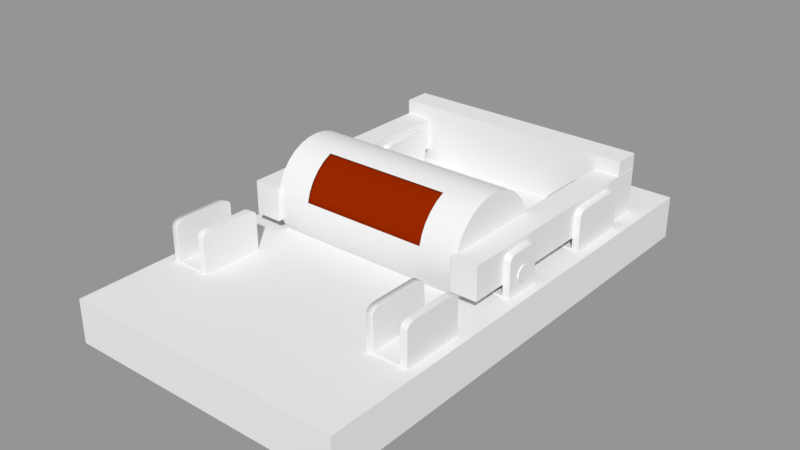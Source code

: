 # Source: Trip_Switch.blend  (saved by Blender 2.79.0; exported with 4.5.12 LTS)
import bpy
from mathutils import Matrix  # noqa: F401  (used for matrix-valued properties, if any)

bpy.ops.wm.read_factory_settings(use_empty=True)
scene = bpy.context.scene
scene.name = 'Scene'

# ---- collections
col_collection_1 = bpy.data.collections.new('Collection 1'); scene.collection.children.link(col_collection_1)

# ---- materials (node trees are filled in below, after node groups)
mat_material_001 = bpy.data.materials.new('Material.001')
mat_material_001.alpha_threshold = 0.0
mat_material_001.use_transparent_shadow = False
mat_material_001.diffuse_color = (0.2668, 0.0182, 0.0, 1.0)
mat_material_001.roughness = 0.5
mat_material_002 = bpy.data.materials.new('Material.002')
mat_material_002.alpha_threshold = 0.0
mat_material_002.use_transparent_shadow = False
mat_material_002.diffuse_color = (0.002997, 0.214, 0.0, 1.0)
mat_material_002.roughness = 0.5
mat_material = bpy.data.materials.new('Material')
mat_material.alpha_threshold = 0.0
mat_material.use_transparent_shadow = False
mat_material.roughness = 0.5
mat_material.line_color = (0.0, 0.0, 0.0, 1.0)

# ---- material node trees

# ---- meshes
me_switch = bpy.data.meshes.new('Switch')
me_switch.from_pydata([(-0.08163, -0.01794, -0.005682), (-0.08163, -0.01794, 0.005142), (-0.08163, 0.06226, -0.005682), (-0.08163, 0.06226, 0.005142), (-0.07297, -0.01794, -0.005682), (-0.07297, -0.01794, 0.005142), (-0.07297, 0.06226, -0.005682), (-0.07297, 0.06226, 0.005142), (-0.008684, -0.01794, -0.005682), (-0.008684, -0.01794, 0.005142), (-0.008684, 0.06226, -0.005682), (-0.008684, 0.06226, 0.005142), (-1.854e-05, -0.01794, -0.005682), (-1.854e-05, -0.01794, 0.005142), (-1.854e-05, 0.06226, -0.005682), (-1.854e-05, 0.06226, 0.005142), (-0.000112, 0.05386, -0.009705), (-0.000112, 0.05386, 0.009872), (-0.08175, 0.05386, -0.009705), (-0.08175, 0.05386, 0.009872), (-0.000112, 0.06253, -0.009705), (-0.000112, 0.06253, 0.009872), (-0.08175, 0.06253, -0.009705), (-0.08175, 0.06253, 0.009872)], [], [(0, 1, 3, 2), (2, 3, 7, 6), (6, 7, 5, 4), (4, 5, 1, 0), (2, 6, 4, 0), (7, 3, 1, 5), (8, 9, 11, 10), (10, 11, 15, 14), (14, 15, 13, 12), (12, 13, 9, 8), (10, 14, 12, 8), (15, 11, 9, 13), (16, 17, 19, 18), (18, 19, 23, 22), (22, 23, 21, 20), (20, 21, 17, 16), (18, 22, 20, 16), (23, 19, 17, 21)])
me_switch.use_remesh_preserve_volume = False
me_switch.use_remesh_preserve_attributes = False
me_switch.use_mirror_vertex_groups = False
me_switch.update()
me_switch_middle = bpy.data.meshes.new('Switch Middle')
me_switch_middle.from_pydata([(-0.03279, 0.01683, -6.244e-09), (0.03279, 0.01683, 6.244e-09), (-0.03279, 0.01651, -0.003284), (0.03279, 0.01651, -0.003284), (-0.03279, 0.01555, -0.006442), (0.03279, 0.01555, -0.006442), (-0.03279, 0.014, -0.009352), (0.03279, 0.014, -0.009352), (-0.03279, 0.0119, -0.0119), (0.03279, 0.0119, -0.0119), (-0.03279, 0.009352, -0.014), (0.03279, 0.009352, -0.014), (-0.03279, 0.006442, -0.01555), (0.03279, 0.006442, -0.01555), (-0.03279, 0.003284, -0.01651), (0.03279, 0.003284, -0.01651), (-0.03279, -3.038e-09, -0.01683), (0.03279, 5.579e-09, -0.01683), (-0.03279, -0.003284, -0.01651), (0.03279, -0.003284, -0.01651), (-0.03279, -0.006442, -0.01555), (0.03279, -0.006442, -0.01555), (-0.03279, -0.009352, -0.014), (0.03279, -0.009352, -0.014), (-0.03279, -0.0119, -0.0119), (0.03279, -0.0119, -0.0119), (-0.03279, -0.014, -0.009352), (0.03279, -0.014, -0.009352), (-0.03279, -0.01555, -0.006442), (0.03279, -0.01555, -0.006442), (-0.03279, -0.01651, -0.003284), (0.03279, -0.01651, -0.003284), (-0.03279, -0.01683, -7.59e-10), (0.03279, -0.01683, 1.173e-08), (-0.03279, -0.01651, 0.003284), (0.03279, -0.01651, 0.003284), (-0.03279, -0.01555, 0.006442), (0.03279, -0.01555, 0.006442), (-0.03279, -0.014, 0.009352), (0.03279, -0.014, 0.009352), (-0.03279, -0.0119, 0.0119), (0.03279, -0.0119, 0.0119), (-0.03279, -0.009352, 0.014), (0.03279, -0.009352, 0.014), (-0.03279, -0.006442, 0.01555), (0.03279, -0.006442, 0.01555), (-0.03279, -0.003284, 0.01651), (0.03279, -0.003284, 0.01651), (-0.03279, 1.195e-08, 0.01683), (0.03279, 2.056e-08, 0.01683), (-0.03279, 0.003284, 0.01651), (0.03279, 0.003284, 0.01651), (-0.03279, 0.006442, 0.01555), (0.03279, 0.006442, 0.01555), (-0.03279, 0.009352, 0.014), (0.03279, 0.009352, 0.014), (-0.03279, 0.0119, 0.0119), (0.03279, 0.0119, 0.0119), (-0.03279, 0.014, 0.009352), (0.03279, 0.014, 0.009352), (-0.03279, 0.01555, 0.006442), (0.03279, 0.01555, 0.006442), (-0.03279, 0.01651, 0.003284), (0.03279, 0.01651, 0.003284), (-0.021, 0.01683, -4e-09), (-0.021, 0.01651, -0.003284), (-0.021, 0.01555, -0.006442), (-0.021, 0.014, -0.009352), (-0.021, 0.0119, -0.0119), (-0.021, 0.009352, -0.014), (-0.021, 0.006442, -0.01555), (-0.021, 0.003284, -0.01651), (-0.021, -1.489e-09, -0.01683), (-0.021, -0.003284, -0.01651), (-0.021, -0.006442, -0.01555), (-0.021, -0.009352, -0.014), (-0.021, -0.0119, -0.0119), (-0.021, -0.014, -0.009352), (-0.021, -0.01555, -0.006442), (-0.021, -0.01651, -0.003284), (-0.021, -0.01683, 1.485e-09), (-0.021, -0.01651, 0.003284), (-0.021, -0.01555, 0.006442), (-0.021, -0.014, 0.009352), (-0.021, -0.0119, 0.0119), (-0.021, -0.009352, 0.014), (-0.021, -0.006442, 0.01555), (-0.021, -0.003284, 0.01651), (-0.021, 1.349e-08, 0.01683), (-0.021, 0.003284, 0.01651), (-0.021, 0.006442, 0.01555), (-0.021, 0.009352, 0.014), (-0.021, 0.0119, 0.0119), (-0.021, 0.014, 0.009352), (-0.021, 0.01555, 0.006442), (-0.021, 0.01651, 0.003284), (0.02055, 0.01683, 3.913e-09), (0.02055, 0.01651, -0.003284), (0.02055, 0.01555, -0.006442), (0.02055, 0.014, -0.009352), (0.02055, 0.0119, -0.0119), (0.02055, 0.009352, -0.014), (0.02055, 0.006442, -0.01555), (0.02055, 0.003284, -0.01651), (0.02055, 3.971e-09, -0.01683), (0.02055, -0.003284, -0.01651), (0.02055, -0.006442, -0.01555), (0.02055, -0.009352, -0.014), (0.02055, -0.0119, -0.0119), (0.02055, -0.014, -0.009352), (0.02055, -0.01555, -0.006442), (0.02055, -0.01651, -0.003284), (0.02055, -0.01683, 9.398e-09), (0.02055, -0.01651, 0.003284), (0.02055, -0.01555, 0.006442), (0.02055, -0.014, 0.009352), (0.02055, -0.0119, 0.0119), (0.02055, -0.009352, 0.014), (0.02055, -0.006442, 0.01555), (0.02055, -0.003284, 0.01651), (0.02055, 1.895e-08, 0.01683), (0.02055, 0.003284, 0.01651), (0.02055, 0.006442, 0.01555), (0.02055, 0.009352, 0.014), (0.02055, 0.0119, 0.0119), (0.02055, 0.014, 0.009352), (0.02055, 0.01555, 0.006442), (0.02055, 0.01651, 0.003284)], [], [(96, 1, 3, 97), (97, 3, 5, 98), (98, 5, 7, 99), (99, 7, 9, 100), (100, 9, 11, 101), (101, 11, 13, 102), (102, 13, 15, 103), (103, 15, 17, 104), (104, 17, 19, 105), (105, 19, 21, 106), (106, 21, 23, 107), (107, 23, 25, 108), (108, 25, 27, 109), (109, 27, 29, 110), (110, 29, 31, 111), (111, 31, 33, 112), (112, 33, 35, 113), (113, 35, 37, 114), (114, 37, 39, 115), (115, 39, 41, 116), (116, 41, 43, 117), (117, 43, 45, 118), (118, 45, 47, 119), (119, 47, 49, 120), (120, 49, 51, 121), (121, 51, 53, 122), (122, 53, 55, 123), (123, 55, 57, 124), (124, 57, 59, 125), (125, 59, 61, 126), (3, 1, 63, 61, 59, 57, 55, 53, 51, 49, 47, 45, 43, 41, 39, 37, 35, 33, 31, 29, 27, 25, 23, 21, 19, 17, 15, 13, 11, 9, 7, 5), (126, 61, 63, 127), (127, 63, 1, 96), (0, 2, 4, 6, 8, 10, 12, 14, 16, 18, 20, 22, 24, 26, 28, 30, 32, 34, 36, 38, 40, 42, 44, 46, 48, 50, 52, 54, 56, 58, 60, 62), (62, 95, 64, 0), (60, 94, 95, 62), (58, 93, 94, 60), (56, 92, 93, 58), (54, 91, 92, 56), (52, 90, 91, 54), (50, 89, 90, 52), (48, 88, 89, 50), (46, 87, 88, 48), (44, 86, 87, 46), (42, 85, 86, 44), (40, 84, 85, 42), (38, 83, 84, 40), (36, 82, 83, 38), (34, 81, 82, 36), (32, 80, 81, 34), (30, 79, 80, 32), (28, 78, 79, 30), (26, 77, 78, 28), (24, 76, 77, 26), (22, 75, 76, 24), (20, 74, 75, 22), (18, 73, 74, 20), (16, 72, 73, 18), (14, 71, 72, 16), (12, 70, 71, 14), (10, 69, 70, 12), (8, 68, 69, 10), (6, 67, 68, 8), (4, 66, 67, 6), (2, 65, 66, 4), (0, 64, 65, 2), (95, 127, 96, 64), (94, 126, 127, 95), (93, 125, 126, 94), (92, 124, 125, 93), (91, 123, 124, 92), (90, 122, 123, 91), (89, 121, 122, 90), (88, 120, 121, 89), (87, 119, 120, 88), (86, 118, 119, 87), (80, 112, 113, 81), (79, 111, 112, 80), (78, 110, 111, 79), (77, 109, 110, 78), (76, 108, 109, 77), (75, 107, 108, 76), (74, 106, 107, 75), (73, 105, 106, 74), (72, 104, 105, 73), (71, 103, 104, 72), (70, 102, 103, 71), (69, 101, 102, 70)])
me_switch_middle.polygons.foreach_set('use_smooth', [1, 1, 1, 1, 1, 1, 1, 1, 1, 1, 1, 1, 1, 1, 1, 1, 1, 1, 1, 1, 1, 1, 1, 1, 1, 1, 1, 1, 1, 1, 0, 1, 1, 0, 1, 1, 1, 1, 1, 1, 1, 1, 1, 1, 1, 1, 1, 1, 1, 1, 1, 1, 1, 1, 1, 1, 1, 1, 1, 1, 1, 1, 1, 1, 1, 1, 1, 1, 1, 1, 1, 1, 1, 1, 1, 1, 1, 1, 1, 1, 1, 1, 1, 1, 1, 1, 1, 1])
_k = set([(0, 2), (0, 62), (1, 3), (1, 63), (2, 4), (3, 5), (4, 6), (5, 7), (6, 8), (7, 9), (8, 10), (9, 11), (10, 12), (11, 13), (12, 14), (13, 15), (14, 16), (15, 17), (16, 18), (17, 19), (18, 20), (19, 21), (20, 22), (21, 23), (22, 24), (23, 25), (24, 26), (25, 27), (26, 28), (27, 29), (28, 30), (29, 31), (30, 32), (31, 33), (32, 34), (33, 35), (34, 36), (35, 37), (36, 38), (37, 39), (38, 40), (39, 41), (40, 42), (41, 43), (42, 44), (43, 45), (44, 46), (45, 47), (46, 48), (47, 49), (48, 50), (49, 51), (50, 52), (51, 53), (52, 54), (53, 55), (54, 56), (55, 57), (56, 58), (57, 59), (58, 60), (59, 61), (60, 62), (61, 63)])
me_switch_middle.attributes.new('sharp_edge', 'BOOLEAN', 'EDGE').data.foreach_set('value', [ (min(e.vertices), max(e.vertices)) in _k for e in me_switch_middle.edges])
me_switch_middle.use_remesh_preserve_volume = False
me_switch_middle.use_remesh_preserve_attributes = False
me_switch_middle.use_mirror_vertex_groups = False
me_switch_middle.update()
me_on_off = bpy.data.meshes.new('ON/OFF')
me_on_off.from_pydata([(-0.03255, 0.01624, 0.0424), (0.0322, 0.01624, 0.0424), (-0.03255, 0.01593, 0.03923), (0.0322, 0.01593, 0.03923), (-0.03255, 0.015, 0.03619), (0.0322, 0.015, 0.03619), (-0.03255, 0.0135, 0.03339), (0.0322, 0.0135, 0.03339), (-0.03255, 0.01149, 0.03093), (0.0322, 0.01149, 0.03093), (-0.03255, 0.009028, 0.02891), (0.0322, 0.009028, 0.02891), (-0.03255, 0.006224, 0.02741), (0.0322, 0.006224, 0.02741), (-0.03255, 0.003181, 0.02649), (0.0322, 0.003181, 0.02649), (-0.03255, 1.62e-05, 0.02618), (0.0322, 1.62e-05, 0.02618), (-0.03255, -0.003148, 0.02649), (0.0322, -0.003148, 0.02649), (-0.03255, -0.006191, 0.02741), (0.0322, -0.006191, 0.02741), (-0.03255, -0.008996, 0.02891), (0.0322, -0.008996, 0.02891), (-0.03255, -0.01145, 0.03093), (0.0322, -0.01145, 0.03093), (-0.03255, -0.01347, 0.03339), (0.0322, -0.01347, 0.03339), (-0.03255, -0.01497, 0.03619), (0.0322, -0.01497, 0.03619), (-0.03255, -0.01589, 0.03923), (0.0322, -0.01589, 0.03923), (-0.03255, -0.0162, 0.0424), (0.0322, -0.0162, 0.0424), (-0.03255, -0.01589, 0.04556), (0.0322, -0.01589, 0.04556), (-0.03255, -0.01497, 0.0486), (0.0322, -0.01497, 0.0486), (-0.03255, -0.01347, 0.05141), (0.0322, -0.01347, 0.05141), (-0.03255, -0.01145, 0.05387), (0.0322, -0.01145, 0.05387), (-0.03255, -0.008996, 0.05588), (0.0322, -0.008996, 0.05588), (-0.03255, -0.006191, 0.05738), (0.0322, -0.006191, 0.05738), (-0.03255, -0.003148, 0.05831), (0.0322, -0.003148, 0.05831), (-0.03255, 1.621e-05, 0.05862), (0.0322, 1.622e-05, 0.05862), (-0.03255, 0.003181, 0.05831), (0.0322, 0.003181, 0.05831), (-0.03255, 0.006224, 0.05738), (0.0322, 0.006224, 0.05738), (-0.03255, 0.009028, 0.05588), (0.0322, 0.009028, 0.05588), (-0.03255, 0.01149, 0.05387), (0.0322, 0.01149, 0.05387), (-0.03255, 0.0135, 0.05141), (0.0322, 0.0135, 0.05141), (-0.03255, 0.015, 0.0486), (0.0322, 0.015, 0.0486), (-0.03255, 0.01593, 0.04556), (0.0322, 0.01593, 0.04556), (-0.02091, 0.01624, 0.0424), (-0.02091, 0.01593, 0.03923), (-0.02091, 0.015, 0.03619), (-0.02091, 0.0135, 0.03339), (-0.02091, 0.01149, 0.03093), (-0.02091, 0.009028, 0.02891), (-0.02091, 0.006224, 0.02741), (-0.02091, 0.003181, 0.02649), (-0.02091, 1.62e-05, 0.02618), (-0.02091, -0.003148, 0.02649), (-0.02091, -0.006191, 0.02741), (-0.02091, -0.008996, 0.02891), (-0.02091, -0.01145, 0.03093), (-0.02091, -0.01347, 0.03339), (-0.02091, -0.01497, 0.03619), (-0.02091, -0.01589, 0.03923), (-0.02091, -0.0162, 0.0424), (-0.02091, -0.01589, 0.04556), (-0.02091, -0.01497, 0.0486), (-0.02091, -0.01347, 0.05141), (-0.02091, -0.01145, 0.05387), (-0.02091, -0.008996, 0.05588), (-0.02091, -0.006191, 0.05738), (-0.02091, -0.003148, 0.05831), (-0.02091, 1.621e-05, 0.05862), (-0.02091, 0.003181, 0.05831), (-0.02091, 0.006224, 0.05738), (-0.02091, 0.009028, 0.05588), (-0.02091, 0.01149, 0.05387), (-0.02091, 0.0135, 0.05141), (-0.02091, 0.015, 0.0486), (-0.02091, 0.01593, 0.04556), (0.02011, 0.01624, 0.0424), (0.02011, 0.01593, 0.03923), (0.02011, 0.015, 0.03619), (0.02011, 0.0135, 0.03339), (0.02011, 0.01149, 0.03093), (0.02011, 0.009028, 0.02891), (0.02011, 0.006224, 0.02741), (0.02011, 0.003181, 0.02649), (0.02011, 1.62e-05, 0.02618), (0.02011, -0.003148, 0.02649), (0.02011, -0.006191, 0.02741), (0.02011, -0.008996, 0.02891), (0.02011, -0.01145, 0.03093), (0.02011, -0.01347, 0.03339), (0.02011, -0.01497, 0.03619), (0.02011, -0.01589, 0.03923), (0.02011, -0.0162, 0.0424), (0.02011, -0.01589, 0.04556), (0.02011, -0.01497, 0.0486), (0.02011, -0.01347, 0.05141), (0.02011, -0.01145, 0.05387), (0.02011, -0.008996, 0.05588), (0.02011, -0.006191, 0.05738), (0.02011, -0.003148, 0.05831), (0.02011, 1.622e-05, 0.05862), (0.02011, 0.003181, 0.05831), (0.02011, 0.006224, 0.05738), (0.02011, 0.009028, 0.05588), (0.02011, 0.01149, 0.05387), (0.02011, 0.0135, 0.05141), (0.02011, 0.015, 0.0486), (0.02011, 0.01593, 0.04556)], [], [(96, 1, 3, 97), (97, 3, 5, 98), (98, 5, 7, 99), (99, 7, 9, 100), (100, 9, 11, 101), (101, 11, 13, 102), (102, 13, 15, 103), (103, 15, 17, 104), (104, 17, 19, 105), (105, 19, 21, 106), (106, 21, 23, 107), (107, 23, 25, 108), (108, 25, 27, 109), (109, 27, 29, 110), (110, 29, 31, 111), (111, 31, 33, 112), (112, 33, 35, 113), (113, 35, 37, 114), (114, 37, 39, 115), (115, 39, 41, 116), (116, 41, 43, 117), (117, 43, 45, 118), (118, 45, 47, 119), (119, 47, 49, 120), (120, 49, 51, 121), (121, 51, 53, 122), (122, 53, 55, 123), (123, 55, 57, 124), (124, 57, 59, 125), (125, 59, 61, 126), (3, 1, 63, 61, 59, 57, 55, 53, 51, 49, 47, 45, 43, 41, 39, 37, 35, 33, 31, 29, 27, 25, 23, 21, 19, 17, 15, 13, 11, 9, 7, 5), (126, 61, 63, 127), (127, 63, 1, 96), (0, 2, 4, 6, 8, 10, 12, 14, 16, 18, 20, 22, 24, 26, 28, 30, 32, 34, 36, 38, 40, 42, 44, 46, 48, 50, 52, 54, 56, 58, 60, 62), (62, 95, 64, 0), (60, 94, 95, 62), (58, 93, 94, 60), (56, 92, 93, 58), (54, 91, 92, 56), (52, 90, 91, 54), (50, 89, 90, 52), (48, 88, 89, 50), (46, 87, 88, 48), (44, 86, 87, 46), (42, 85, 86, 44), (40, 84, 85, 42), (38, 83, 84, 40), (36, 82, 83, 38), (34, 81, 82, 36), (32, 80, 81, 34), (30, 79, 80, 32), (28, 78, 79, 30), (26, 77, 78, 28), (24, 76, 77, 26), (22, 75, 76, 24), (20, 74, 75, 22), (18, 73, 74, 20), (16, 72, 73, 18), (14, 71, 72, 16), (12, 70, 71, 14), (10, 69, 70, 12), (8, 68, 69, 10), (6, 67, 68, 8), (4, 66, 67, 6), (2, 65, 66, 4), (0, 64, 65, 2), (95, 127, 96, 64), (94, 126, 127, 95), (93, 125, 126, 94), (92, 124, 125, 93), (91, 123, 124, 92), (90, 122, 123, 91), (89, 121, 122, 90), (88, 120, 121, 89), (87, 119, 120, 88), (86, 118, 119, 87), (85, 117, 118, 86), (84, 116, 117, 85), (83, 115, 116, 84), (82, 114, 115, 83), (81, 113, 114, 82), (80, 112, 113, 81), (79, 111, 112, 80), (78, 110, 111, 79), (77, 109, 110, 78), (76, 108, 109, 77), (75, 107, 108, 76), (74, 106, 107, 75), (73, 105, 106, 74), (72, 104, 105, 73), (71, 103, 104, 72), (70, 102, 103, 71), (69, 101, 102, 70), (68, 100, 101, 69), (67, 99, 100, 68), (66, 98, 99, 67), (65, 97, 98, 66), (64, 96, 97, 65)])
me_on_off.polygons.foreach_set('use_smooth', [True] * 98)
me_on_off.polygons.foreach_set('material_index', [1, 1, 1, 1, 1, 1, 1, 0, 0, 0, 0, 0, 0, 0, 0, 0, 0, 0, 0, 0, 0, 0, 0, 0, 0, 1, 1, 1, 1, 1, 0, 1, 1, 0, 1, 1, 1, 1, 1, 1, 1, 0, 0, 0, 0, 0, 0, 0, 0, 0, 0, 0, 0, 0, 0, 0, 0, 0, 0, 1, 1, 1, 1, 1, 1, 1, 1, 1, 1, 1, 1, 1, 1, 0, 0, 0, 0, 0, 0, 0, 0, 0, 0, 0, 0, 0, 0, 0, 0, 0, 0, 1, 1, 1, 1, 1, 1, 1])
me_on_off.materials.append(mat_material_001)
me_on_off.materials.append(mat_material_002)
me_on_off.use_remesh_preserve_volume = False
me_on_off.use_remesh_preserve_attributes = False
me_on_off.use_mirror_vertex_groups = False
me_on_off.update()
me_box = bpy.data.meshes.new('Box')
me_box.from_pydata([(0.04627, 0.07959, -0.000452), (-0.04627, -0.07959, -0.000452), (0.04627, 0.07959, -0.01457), (0.04627, -0.07959, -0.01457), (-0.04627, -0.07959, -0.01457), (-0.04627, 0.07959, -0.01457), (0.04627, -0.07959, -0.000452), (-0.04627, 0.07959, -0.000452)], [], [(2, 3, 4, 5), (0, 7, 1, 6), (2, 0, 6, 3), (4, 1, 7, 5), (3, 6, 1, 4), (0, 2, 5, 7)])
me_box.materials.append(mat_material)
me_box.use_remesh_preserve_volume = False
me_box.use_remesh_preserve_attributes = False
me_box.use_mirror_vertex_groups = False
me_box.update()
me_pivot = bpy.data.meshes.new('PIVOT')
me_pivot.from_pydata([(0.04073, -0.00603, -0.006549), (0.04295, -0.00603, -0.006549), (0.04295, 0.00603, -0.006549), (0.04073, -0.00603, 0.004585), (0.04073, -0.004221, 0.006549), (0.04073, -0.005942, 0.005192), (0.04073, -0.005685, 0.005739), (0.04073, -0.005285, 0.006174), (0.04073, -0.00478, 0.006453), (0.04073, 0.004221, 0.006549), (0.04073, 0.00603, 0.004585), (0.04073, 0.00478, 0.006453), (0.04073, 0.005285, 0.006174), (0.04073, 0.005685, 0.005739), (0.04073, 0.005942, 0.005192), (0.04295, -0.004221, 0.006549), (0.04295, -0.00478, 0.006453), (0.04295, -0.005285, 0.006174), (0.04295, -0.005685, 0.005739), (0.04295, -0.005942, 0.005192), (0.04295, 0.004221, 0.006549), (0.04295, 0.005942, 0.005192), (0.04295, 0.005685, 0.005739), (0.04295, 0.005285, 0.006174), (0.04295, 0.00478, 0.006453), (0.03704, 0.0009471, -0.005993), (0.04073, 0.00603, -0.005993), (0.03206, -0.00603, -0.006549), (0.03206, 0.00603, -0.006549), (0.03733, 0.0008524, -0.006122), (0.03704, 0.0009471, -0.006122), (0.03672, 0.001005, -0.005993), (0.04073, 0.00603, -0.006549), (0.03672, 0.001005, -0.006122), (0.03206, 0.00603, -0.005993), (0.03206, -0.00603, -0.005993), (0.03639, 0.001025, -0.005993), (0.04073, -0.00603, -0.005993), (0.03639, 0.001025, -0.006122), (0.03575, 0.0009471, -0.006122), (0.03545, 0.0008524, -0.006122), (0.0347, 5.602e-12, -0.005993), (0.03419, -0.001997, -0.005993), (0.03575, -0.0009471, -0.005993), (0.03499, -0.0005695, -0.005993), (0.03606, 0.001005, -0.005993), (0.03575, 0.0009471, -0.005993), (0.03419, 0.002002, -0.005993), (0.03473, 0.0002, -0.005993), (0.03499, 0.0005695, -0.005993), (0.0352, 0.0007249, -0.005993), (0.03545, 0.0008524, -0.005993), (0.0386, 0.001997, -0.005993), (0.03733, 0.0008524, -0.005993), (0.0378, 0.0005695, -0.005993), (0.03805, 0.0002, -0.005993), (0.03808, 5.602e-12, -0.005993), (0.0386, -0.002002, -0.005993), (0.03805, -0.0002, -0.005993), (0.03759, -0.0007249, -0.005993), (0.03733, -0.0008524, -0.005993), (0.03704, -0.0009471, -0.005993), (0.03672, -0.001005, -0.005993), (0.03545, -0.0008524, -0.005993), (0.03483, 0.0003923, -0.006122), (0.03606, 0.001005, -0.006122), (0.0347, 5.602e-12, -0.006122), (0.03483, 0.0003923, -0.005993), (0.03639, -0.001025, -0.006122), (0.03473, -0.0002, -0.005993), (0.03483, -0.0003923, -0.005993), (0.0378, -0.0005695, -0.005993), (0.03796, -0.0003923, -0.005993), (0.03606, -0.001005, -0.005993), (0.03796, 0.0003923, -0.005993), (0.03759, 0.0007249, -0.005993), (0.0352, -0.0007249, -0.005993), (0.03639, -0.001025, -0.005993), (0.0378, 0.0005695, -0.006122), (0.03808, 5.602e-12, -0.006122), (0.0352, 0.0007249, -0.006122), (0.03796, -0.0003923, -0.006122), (0.03704, -0.0009471, -0.006122), (0.03545, -0.0008524, -0.006122), (0.03499, 0.0005695, -0.006122), (0.03575, -0.0009471, -0.006122), (0.03672, -0.001005, -0.006122), (0.03473, 0.0002, -0.006122), (0.03473, -0.0002, -0.006122), (0.03483, -0.0003923, -0.006122), (0.03733, -0.0008524, -0.006122), (0.03759, -0.0007249, -0.006122), (0.0378, -0.0005695, -0.006122), (0.03805, -0.0002, -0.006122), (0.03606, -0.001005, -0.006122), (0.03805, 0.0002, -0.006122), (0.03796, 0.0003923, -0.006122), (0.03759, 0.0007249, -0.006122), (0.03499, -0.0005695, -0.006122), (0.0352, -0.0007249, -0.006122), (-0.03206, -0.00603, -0.006549), (-0.03575, 0.0009471, -0.005993), (-0.03206, 0.00603, -0.005993), (-0.04295, -0.00603, -0.006549), (-0.04295, 0.00603, -0.006549), (-0.04073, -0.00603, -0.006549), (-0.04073, 0.00603, -0.006549), (-0.04295, -0.004221, 0.006549), (-0.04295, -0.005942, 0.005192), (-0.04295, -0.005685, 0.005739), (-0.04295, -0.005285, 0.006174), (-0.04295, -0.00478, 0.006453), (-0.04295, 0.004221, 0.006549), (-0.04295, 0.00478, 0.006453), (-0.04295, 0.005285, 0.006174), (-0.04295, 0.005685, 0.005739), (-0.04295, 0.005942, 0.005192), (-0.04073, -0.004221, 0.006549), (-0.04073, -0.00603, 0.004585), (-0.04073, -0.00478, 0.006453), (-0.04073, -0.005285, 0.006174), (-0.04073, -0.005685, 0.005739), (-0.04073, -0.005942, 0.005192), (-0.04073, 0.00603, 0.004585), (-0.04073, 0.004221, 0.006549), (-0.04073, 0.005942, 0.005192), (-0.04073, 0.005685, 0.005739), (-0.04073, 0.005285, 0.006174), (-0.04073, 0.00478, 0.006453), (-0.03545, 0.0008524, -0.006122), (-0.03575, 0.0009471, -0.006122), (-0.03606, 0.001005, -0.005993), (-0.03206, 0.00603, -0.006549), (-0.03606, 0.001005, -0.006122), (-0.04073, 0.00603, -0.005993), (-0.04073, -0.00603, -0.005993), (-0.03639, 0.001025, -0.005993), (-0.03206, -0.00603, -0.005993), (-0.03639, 0.001025, -0.006122), (-0.03704, 0.0009471, -0.006122), (-0.03733, 0.0008524, -0.006122), (-0.03808, 5.602e-12, -0.005993), (-0.0386, -0.001997, -0.005993), (-0.03704, -0.0009471, -0.005993), (-0.0378, -0.0005695, -0.005993), (-0.03672, 0.001005, -0.005993), (-0.03704, 0.0009471, -0.005993), (-0.0386, 0.002002, -0.005993), (-0.03805, 0.0002, -0.005993), (-0.0378, 0.0005695, -0.005993), (-0.03759, 0.0007249, -0.005993), (-0.03733, 0.0008524, -0.005993), (-0.03419, 0.001997, -0.005993), (-0.03545, 0.0008524, -0.005993), (-0.03499, 0.0005695, -0.005993), (-0.03473, 0.0002, -0.005993), (-0.0347, 5.602e-12, -0.005993), (-0.03419, -0.002002, -0.005993), (-0.03473, -0.0002, -0.005993), (-0.0352, -0.0007249, -0.005993), (-0.03545, -0.0008524, -0.005993), (-0.03575, -0.0009471, -0.005993), (-0.03606, -0.001005, -0.005993), (-0.03733, -0.0008524, -0.005993), (-0.03796, 0.0003923, -0.006122), (-0.03672, 0.001005, -0.006122), (-0.03808, 5.602e-12, -0.006122), (-0.03796, 0.0003923, -0.005993), (-0.03639, -0.001025, -0.006122), (-0.03805, -0.0002, -0.005993), (-0.03796, -0.0003923, -0.005993), (-0.03499, -0.0005695, -0.005993), (-0.03483, -0.0003923, -0.005993), (-0.03672, -0.001005, -0.005993), (-0.03483, 0.0003923, -0.005993), (-0.0352, 0.0007249, -0.005993), (-0.03759, -0.0007249, -0.005993), (-0.03639, -0.001025, -0.005993), (-0.03499, 0.0005695, -0.006122), (-0.0347, 5.602e-12, -0.006122), (-0.03759, 0.0007249, -0.006122), (-0.03483, -0.0003923, -0.006122), (-0.03575, -0.0009471, -0.006122), (-0.03733, -0.0008524, -0.006122), (-0.0378, 0.0005695, -0.006122), (-0.03704, -0.0009471, -0.006122), (-0.03606, -0.001005, -0.006122), (-0.03805, 0.0002, -0.006122), (-0.03805, -0.0002, -0.006122), (-0.03796, -0.0003923, -0.006122), (-0.03545, -0.0008524, -0.006122), (-0.0352, -0.0007249, -0.006122), (-0.03499, -0.0005695, -0.006122), (-0.03473, -0.0002, -0.006122), (-0.03672, -0.001005, -0.006122), (-0.03473, 0.0002, -0.006122), (-0.03483, 0.0003923, -0.006122), (-0.0352, 0.0007249, -0.006122), (-0.0378, -0.0005695, -0.006122), (-0.03759, -0.0007249, -0.006122), (0.04295, -0.00603, -0.005993), (0.04295, -0.00603, 0.004585), (0.04295, 0.00603, 0.004585), (0.04295, 0.00603, -0.005993), (-0.04295, 0.00603, 0.004585), (-0.04295, -0.00603, 0.004585), (-0.04295, -0.00603, -0.005993), (-0.04295, 0.00603, -0.005993), (0.04295, -0.002457, -0.000704), (0.04295, -2.328e-10, 0.001784), (0.04295, -0.004416, 0.003319), (0.04295, -0.00241, -0.0002186), (0.04295, -0.00227, 0.0002481), (0.04295, -0.002043, 0.0006783), (0.04295, -0.001738, 0.001055), (0.04295, -0.001365, 0.001365), (0.04295, -0.0009403, 0.001595), (0.04295, -0.0004794, 0.001736), (0.04295, 0.0, 0.001784), (0.04295, 0.002457, -0.0007041), (0.04295, 0.004391, 0.0033), (0.04295, 0.0004794, 0.001736), (0.04295, 0.0009403, 0.001595), (0.04295, 0.001365, 0.001365), (0.04295, 0.001738, 0.001055), (0.04295, 0.002043, 0.0006783), (0.04295, 0.00227, 0.0002481), (0.04295, 0.00241, -0.0002186), (0.04295, 0.0, -0.003192), (0.04295, -0.002457, -0.000704), (0.04295, -0.004391, -0.004708), (0.04295, -0.0004794, -0.003144), (0.04295, -0.0009403, -0.003003), (0.04295, -0.001365, -0.002773), (0.04295, -0.001738, -0.002463), (0.04295, -0.002043, -0.002086), (0.04295, -0.00227, -0.001656), (0.04295, -0.00241, -0.001189), (0.04295, 0.002457, -0.0007041), (0.04295, 0.0, -0.003192), (0.04295, 0.004416, -0.004727), (0.04295, 0.00241, -0.001189), (0.04295, 0.00227, -0.001656), (0.04295, 0.002043, -0.002086), (0.04295, 0.001738, -0.002463), (0.04295, 0.001365, -0.002773), (0.04295, 0.0009403, -0.003003), (0.04295, 0.0004794, -0.003144), (-0.04295, 0.0, 0.001784), (-0.04295, -0.002457, -0.0007041), (-0.04295, -0.004391, 0.0033), (-0.04295, -0.0004794, 0.001736), (-0.04295, -0.0009403, 0.001595), (-0.04295, -0.001365, 0.001365), (-0.04295, -0.001738, 0.001055), (-0.04295, -0.002043, 0.0006783), (-0.04295, -0.00227, 0.0002481), (-0.04295, -0.00241, -0.0002186), (-0.04295, 0.002457, -0.0007041), (-0.04295, 0.0, 0.001784), (-0.04295, 0.004416, 0.003319), (-0.04295, 0.00241, -0.0002186), (-0.04295, 0.00227, 0.0002481), (-0.04295, 0.002043, 0.0006783), (-0.04295, 0.001738, 0.001055), (-0.04295, 0.001365, 0.001365), (-0.04295, 0.0009403, 0.001595), (-0.04295, 0.0004794, 0.001736), (-0.04295, -0.002457, -0.000704), (-0.04295, 0.0, -0.003192), (-0.04295, -0.004416, -0.004727), (-0.04295, -0.00241, -0.001189), (-0.04295, -0.00227, -0.001656), (-0.04295, -0.002043, -0.002086), (-0.04295, -0.001738, -0.002463), (-0.04295, -0.001365, -0.002773), (-0.04295, -0.0009403, -0.003003), (-0.04295, -0.0004794, -0.003144), (-0.04295, 0.0, -0.003192), (-0.04295, 0.002457, -0.0007041), (-0.04295, 0.004391, -0.004708), (-0.04295, 0.0004794, -0.003144), (-0.04295, 0.0009403, -0.003003), (-0.04295, 0.001365, -0.002773), (-0.04295, 0.001738, -0.002463), (-0.04295, 0.002043, -0.002086), (-0.04295, 0.00227, -0.001656), (-0.04295, 0.00241, -0.001189), (0.04335, -0.002457, -0.000704), (0.04335, 0.0, -0.003192), (0.04335, -0.00241, -0.001189), (0.04335, -0.00227, -0.001656), (0.04335, -0.002043, -0.002086), (0.04335, -0.001738, -0.002463), (0.04335, -0.001365, -0.002773), (0.04335, -0.0009403, -0.003003), (0.04335, -0.0004794, -0.003144), (0.04335, -2.328e-10, 0.001784), (0.04335, -0.002457, -0.000704), (0.04335, -0.0004794, 0.001736), (0.04335, -0.0009403, 0.001595), (0.04335, -0.001365, 0.001365), (0.04335, -0.001738, 0.001055), (0.04335, -0.002043, 0.0006783), (0.04335, -0.00227, 0.0002481), (0.04335, -0.00241, -0.0002186), (0.04335, 0.002457, -0.0007041), (0.04335, 0.0, 0.001784), (0.04335, 0.00241, -0.0002186), (0.04335, 0.00227, 0.0002481), (0.04335, 0.002043, 0.0006783), (0.04335, 0.001738, 0.001055), (0.04335, 0.001365, 0.001365), (0.04335, 0.0009403, 0.001595), (0.04335, 0.0004794, 0.001736), (0.04335, 0.0, -0.003192), (0.04335, 0.002457, -0.0007041), (0.04335, 0.0004794, -0.003144), (0.04335, 0.0009403, -0.003003), (0.04335, 0.001365, -0.002773), (0.04335, 0.001738, -0.002463), (0.04335, 0.002043, -0.002086), (0.04335, 0.00227, -0.001656), (0.04335, 0.00241, -0.001189), (-0.04352, 0.0, 0.001784), (-0.04352, 0.002457, -0.0007041), (-0.04352, 0.0004794, 0.001736), (-0.04352, 0.0009403, 0.001595), (-0.04352, 0.001365, 0.001365), (-0.04352, 0.001738, 0.001055), (-0.04352, 0.002043, 0.0006783), (-0.04352, 0.00227, 0.0002481), (-0.04352, 0.00241, -0.0002186), (-0.04352, -0.002457, -0.0007041), (-0.04352, 0.0, 0.001784), (-0.04352, -0.00241, -0.0002186), (-0.04352, -0.00227, 0.0002481), (-0.04352, -0.002043, 0.0006783), (-0.04352, -0.001738, 0.001055), (-0.04352, -0.001365, 0.001365), (-0.04352, -0.0009403, 0.001595), (-0.04352, -0.0004794, 0.001736), (-0.04352, 0.0, -0.003192), (-0.04352, -0.002457, -0.0007041), (-0.04352, -0.0004794, -0.003144), (-0.04352, -0.0009403, -0.003003), (-0.04352, -0.001365, -0.002773), (-0.04352, -0.001738, -0.002463), (-0.04352, -0.002043, -0.002086), (-0.04352, -0.00227, -0.001656), (-0.04352, -0.00241, -0.001189), (-0.04352, 0.002457, -0.000704), (-0.04352, 0.0, -0.003192), (-0.04352, 0.00241, -0.001189), (-0.04352, 0.00227, -0.001656), (-0.04352, 0.002043, -0.002086), (-0.04352, 0.001738, -0.002463), (-0.04352, 0.001365, -0.002773), (-0.04352, 0.0009403, -0.003003), (-0.04352, 0.0004794, -0.003144)], [], [(20, 9, 4, 15), (250, 249, 268, 270, 206, 205), (37, 3, 10, 26), (32, 2, 1, 0), (26, 10, 202, 203), (9, 20, 24, 11), (11, 24, 23, 12), (12, 23, 22, 13), (13, 22, 21, 14), (14, 21, 202, 10), (15, 4, 8, 16), (16, 8, 7, 17), (17, 7, 6, 18), (18, 6, 5, 19), (19, 5, 3, 201), (200, 201, 3, 37), (1, 200, 37, 0), (201, 202, 21, 22, 23, 24, 20, 15, 16, 17, 18, 19), (10, 3, 5, 6, 7, 8, 4, 9, 11, 12, 13, 14), (32, 26, 203, 2), (0, 32, 26, 37), (2, 203, 200, 1), (28, 34, 26, 32), (91, 92, 81, 93, 79, 95, 96, 78, 97, 29, 30, 33, 38, 65, 39, 40, 80, 84, 64, 87, 66, 88, 89, 98, 99, 83, 85, 94, 68, 86, 82, 90), (35, 27, 0, 37), (41, 69, 88, 66), (56, 55, 95, 79), (57, 77, 42, 35, 37), (52, 56, 57, 37, 26), (47, 36, 52, 26, 34), (77, 73, 42), (73, 43, 42), (43, 63, 42), (63, 76, 42), (76, 44, 42), (44, 70, 42), (70, 69, 42), (69, 41, 42), (41, 48, 47), (48, 67, 47), (67, 49, 47), (49, 50, 47), (50, 51, 47), (51, 46, 47), (46, 45, 47), (45, 36, 47), (36, 31, 52), (31, 25, 52), (25, 53, 52), (53, 75, 52), (75, 54, 52), (54, 74, 52), (74, 55, 52), (55, 56, 52), (56, 58, 57), (58, 72, 57), (72, 71, 57), (71, 59, 57), (59, 60, 57), (60, 61, 57), (61, 62, 57), (62, 77, 57), (55, 74, 96, 95), (61, 82, 86, 62), (70, 44, 98, 89), (60, 90, 82, 61), (58, 56, 79, 93), (42, 41, 47, 34, 35), (43, 73, 94, 85), (77, 62, 86, 68), (74, 54, 78, 96), (73, 77, 68, 94), (36, 38, 33, 31), (54, 75, 97, 78), (31, 33, 30, 25), (25, 30, 29, 53), (75, 53, 29, 97), (59, 71, 92, 91), (71, 72, 81, 92), (45, 46, 39, 65), (48, 41, 66, 87), (46, 51, 40, 39), (45, 65, 38, 36), (48, 87, 64, 67), (67, 64, 84, 49), (49, 84, 80, 50), (50, 80, 40, 51), (60, 59, 91, 90), (44, 76, 99, 98), (76, 63, 83, 99), (63, 43, 85, 83), (58, 93, 81, 72), (69, 70, 89, 88), (0, 27, 28, 32), (100, 132, 102, 137), (124, 112, 107, 117), (134, 123, 118, 135), (278, 269, 342, 352), (104, 106, 105, 103), (207, 204, 123, 134), (112, 124, 128, 113), (113, 128, 127, 114), (114, 127, 126, 115), (115, 126, 125, 116), (116, 125, 123, 204), (117, 107, 111, 119), (119, 111, 110, 120), (120, 110, 109, 121), (121, 109, 108, 122), (122, 108, 205, 118), (135, 118, 205, 206), (105, 135, 206, 103), (118, 123, 125, 126, 127, 128, 124, 117, 119, 120, 121, 122), (204, 205, 108, 109, 110, 111, 107, 112, 113, 114, 115, 116), (104, 207, 134, 106), (103, 206, 207, 104), (106, 134, 102, 132), (191, 192, 181, 193, 179, 195, 196, 178, 197, 129, 130, 133, 138, 165, 139, 140, 180, 184, 164, 187, 166, 188, 189, 198, 199, 183, 185, 194, 168, 186, 182, 190), (135, 105, 100, 137), (141, 169, 188, 166), (156, 155, 195, 179), (157, 177, 142, 135, 137), (152, 156, 157, 137, 102), (147, 136, 152, 102, 134), (177, 173, 142), (173, 143, 142), (143, 163, 142), (163, 176, 142), (176, 144, 142), (144, 170, 142), (170, 169, 142), (169, 141, 142), (141, 148, 147), (148, 167, 147), (167, 149, 147), (149, 150, 147), (150, 151, 147), (151, 146, 147), (146, 145, 147), (145, 136, 147), (136, 131, 152), (131, 101, 152), (101, 153, 152), (153, 175, 152), (175, 154, 152), (154, 174, 152), (174, 155, 152), (155, 156, 152), (156, 158, 157), (158, 172, 157), (172, 171, 157), (171, 159, 157), (159, 160, 157), (160, 161, 157), (161, 162, 157), (162, 177, 157), (155, 174, 196, 195), (161, 182, 186, 162), (170, 144, 198, 189), (160, 190, 182, 161), (158, 156, 179, 193), (142, 141, 147, 134, 135), (143, 173, 194, 185), (177, 162, 186, 168), (174, 154, 178, 196), (173, 177, 168, 194), (136, 138, 133, 131), (154, 175, 197, 178), (131, 133, 130, 101), (101, 130, 129, 153), (175, 153, 129, 197), (159, 171, 192, 191), (171, 172, 181, 192), (145, 146, 139, 165), (148, 141, 166, 187), (146, 151, 140, 139), (145, 165, 138, 136), (148, 187, 164, 167), (167, 164, 184, 149), (149, 184, 180, 150), (150, 180, 140, 151), (160, 159, 191, 190), (144, 176, 199, 198), (176, 163, 183, 199), (163, 143, 185, 183), (158, 193, 181, 172), (169, 170, 189, 188), (100, 105, 106, 132), (218, 209, 297, 307), (230, 229, 208, 210, 201, 200), (228, 239, 315, 289), (260, 259, 248, 250, 205, 204), (268, 249, 333, 343), (280, 279, 258, 260, 204, 207), (258, 279, 351, 325), (315, 317, 318, 319, 320, 321, 322, 323, 316, 306, 308, 309, 310, 311, 312, 313, 314, 307, 297, 299, 300, 301, 302, 303, 304, 305, 298, 288, 290, 291, 292, 293, 294, 295, 296, 289), (342, 344, 345, 346, 347, 348, 349, 350, 343, 333, 335, 336, 337, 338, 339, 340, 341, 334, 324, 326, 327, 328, 329, 330, 331, 332, 325, 351, 353, 354, 355, 356, 357, 358, 359, 352), (220, 219, 238, 240, 203, 202), (210, 209, 218, 220, 202, 201), (270, 269, 278, 280, 207, 206), (248, 259, 324, 334), (240, 239, 228, 230, 200, 203), (238, 219, 306, 316), (208, 211, 210), (211, 212, 210), (212, 213, 210), (213, 214, 210), (214, 215, 210), (215, 216, 210), (216, 217, 210), (217, 209, 210), (218, 221, 220), (221, 222, 220), (222, 223, 220), (223, 224, 220), (224, 225, 220), (225, 226, 220), (226, 227, 220), (227, 219, 220), (228, 231, 230), (231, 232, 230), (232, 233, 230), (233, 234, 230), (234, 235, 230), (235, 236, 230), (236, 237, 230), (237, 229, 230), (238, 241, 240), (241, 242, 240), (242, 243, 240), (243, 244, 240), (244, 245, 240), (245, 246, 240), (246, 247, 240), (247, 239, 240), (248, 251, 250), (251, 252, 250), (252, 253, 250), (253, 254, 250), (254, 255, 250), (255, 256, 250), (256, 257, 250), (257, 249, 250), (258, 261, 260), (261, 262, 260), (262, 263, 260), (263, 264, 260), (264, 265, 260), (265, 266, 260), (266, 267, 260), (267, 259, 260), (268, 271, 270), (271, 272, 270), (272, 273, 270), (273, 274, 270), (274, 275, 270), (275, 276, 270), (276, 277, 270), (277, 269, 270), (278, 281, 280), (281, 282, 280), (282, 283, 280), (283, 284, 280), (284, 285, 280), (285, 286, 280), (286, 287, 280), (287, 279, 280), (278, 352, 359, 281), (281, 359, 358, 282), (282, 358, 357, 283), (283, 357, 356, 284), (284, 356, 355, 285), (285, 355, 354, 286), (286, 354, 353, 287), (287, 353, 351, 279), (324, 259, 267, 326), (326, 267, 266, 327), (327, 266, 265, 328), (328, 265, 264, 329), (329, 264, 263, 330), (330, 263, 262, 331), (331, 262, 261, 332), (332, 261, 258, 325), (333, 249, 257, 335), (335, 257, 256, 336), (336, 256, 255, 337), (337, 255, 254, 338), (338, 254, 253, 339), (339, 253, 252, 340), (340, 252, 251, 341), (341, 251, 248, 334), (218, 307, 314, 221), (221, 314, 313, 222), (222, 313, 312, 223), (223, 312, 311, 224), (224, 311, 310, 225), (225, 310, 309, 226), (226, 309, 308, 227), (227, 308, 306, 219), (315, 239, 247, 317), (317, 247, 246, 318), (318, 246, 245, 319), (319, 245, 244, 320), (320, 244, 243, 321), (321, 243, 242, 322), (322, 242, 241, 323), (323, 241, 238, 316), (228, 289, 296, 231), (231, 296, 295, 232), (232, 295, 294, 233), (233, 294, 293, 234), (234, 293, 292, 235), (235, 292, 291, 236), (236, 291, 290, 237), (237, 290, 288, 229), (297, 209, 217, 299), (299, 217, 216, 300), (300, 216, 215, 301), (301, 215, 214, 302), (302, 214, 213, 303), (303, 213, 212, 304), (304, 212, 211, 305), (305, 211, 208, 298), (268, 343, 350, 271), (271, 350, 349, 272), (272, 349, 348, 273), (273, 348, 347, 274), (274, 347, 346, 275), (275, 346, 345, 276), (276, 345, 344, 277), (277, 344, 342, 269), (208, 229, 288, 298)])
me_pivot.polygons.foreach_set('use_smooth', [1, 0, 0, 0, 1, 1, 1, 1, 1, 1, 1, 1, 1, 1, 1, 1, 1, 0, 0, 1, 0, 0, 0, 0, 0, 1, 1, 0, 0, 0, 0, 0, 0, 0, 0, 0, 0, 0, 0, 0, 0, 0, 0, 0, 0, 0, 0, 0, 0, 0, 0, 0, 0, 0, 0, 0, 0, 0, 0, 0, 0, 0, 1, 1, 1, 1, 1, 0, 1, 1, 1, 1, 1, 1, 1, 1, 1, 1, 1, 1, 1, 1, 1, 1, 1, 1, 1, 1, 1, 1, 1, 1, 1, 0, 0, 1, 0, 1, 0, 1, 1, 1, 1, 1, 1, 1, 1, 1, 1, 1, 1, 1, 0, 1, 1, 0, 0, 0, 0, 1, 1, 0, 0, 0, 0, 0, 0, 0, 0, 0, 0, 0, 0, 0, 0, 0, 0, 0, 0, 0, 0, 0, 0, 0, 0, 0, 0, 0, 0, 0, 0, 0, 0, 0, 0, 0, 1, 1, 1, 1, 1, 0, 1, 1, 1, 1, 1, 1, 1, 1, 1, 1, 1, 1, 1, 1, 1, 1, 1, 1, 1, 1, 1, 1, 1, 1, 1, 0, 1, 0, 1, 0, 1, 0, 1, 0, 0, 0, 0, 0, 1, 0, 1, 0, 0, 0, 0, 0, 0, 0, 0, 0, 0, 0, 0, 0, 0, 0, 0, 0, 0, 0, 0, 0, 0, 0, 0, 0, 0, 0, 0, 0, 0, 0, 0, 0, 0, 0, 0, 0, 0, 0, 0, 0, 0, 0, 0, 0, 0, 0, 0, 0, 0, 0, 0, 0, 0, 0, 0, 0, 0, 0, 0, 0, 0, 0, 0, 1, 1, 1, 1, 1, 1, 1, 1, 1, 1, 1, 1, 1, 1, 1, 1, 1, 1, 1, 1, 1, 1, 1, 1, 1, 1, 1, 1, 1, 1, 1, 1, 1, 1, 1, 1, 1, 1, 1, 1, 1, 1, 1, 1, 1, 1, 1, 1, 1, 1, 1, 1, 1, 1, 1, 1, 1, 1, 1, 1, 1, 1, 1, 1, 1])
_k = set([(25, 31), (25, 53), (29, 30), (29, 97), (30, 33), (31, 36), (33, 38), (36, 45), (38, 65), (39, 40), (39, 65), (40, 80), (41, 48), (41, 69), (43, 63), (43, 73), (44, 70), (44, 76), (45, 46), (46, 51), (48, 67), (49, 50), (49, 67), (50, 51), (53, 75), (54, 74), (54, 75), (55, 56), (55, 74), (56, 58), (58, 72), (59, 60), (59, 71), (60, 61), (61, 62), (62, 77), (63, 76), (64, 84), (64, 87), (66, 87), (66, 88), (68, 86), (68, 94), (69, 70), (71, 72), (73, 77), (78, 96), (78, 97), (79, 93), (79, 95), (80, 84), (81, 92), (81, 93), (82, 86), (82, 90), (83, 85), (83, 99), (85, 94), (88, 89), (89, 98), (90, 91), (91, 92), (95, 96), (98, 99), (101, 131), (101, 153), (129, 130), (129, 197), (130, 133), (131, 136), (133, 138), (136, 145), (138, 165), (139, 140), (139, 165), (140, 180), (141, 148), (141, 169), (143, 163), (143, 173), (144, 170), (144, 176), (145, 146), (146, 151), (148, 167), (149, 150), (149, 167), (150, 151), (153, 175), (154, 174), (154, 175), (155, 156), (155, 174), (156, 158), (158, 172), (159, 160), (159, 171), (160, 161), (161, 162), (162, 177), (163, 176), (164, 184), (164, 187), (166, 187), (166, 188), (168, 186), (168, 194), (169, 170), (171, 172), (173, 177), (178, 196), (178, 197), (179, 193), (179, 195), (180, 184), (181, 192), (181, 193), (182, 186), (182, 190), (183, 185), (183, 199), (185, 194), (188, 189), (189, 198), (190, 191), (191, 192), (195, 196), (198, 199), (288, 290), (288, 298), (289, 296), (289, 315), (290, 291), (291, 292), (292, 293), (293, 294), (294, 295), (295, 296), (297, 299), (297, 307), (298, 305), (299, 300), (300, 301), (301, 302), (302, 303), (303, 304), (304, 305), (306, 308), (306, 316), (307, 314), (308, 309), (309, 310), (310, 311), (311, 312), (312, 313), (313, 314), (315, 317), (316, 323), (317, 318), (318, 319), (319, 320), (320, 321), (321, 322), (322, 323), (324, 326), (324, 334), (325, 332), (325, 351), (326, 327), (327, 328), (328, 329), (329, 330), (330, 331), (331, 332), (333, 335), (333, 343), (334, 341), (335, 336), (336, 337), (337, 338), (338, 339), (339, 340), (340, 341), (342, 344), (342, 352), (343, 350), (344, 345), (345, 346), (346, 347), (347, 348), (348, 349), (349, 350), (351, 353), (352, 359), (353, 354), (354, 355), (355, 356), (356, 357), (357, 358), (358, 359)])
me_pivot.attributes.new('sharp_edge', 'BOOLEAN', 'EDGE').data.foreach_set('value', [ (min(e.vertices), max(e.vertices)) in _k for e in me_pivot.edges])
me_pivot.use_remesh_preserve_volume = False
me_pivot.use_remesh_preserve_attributes = False
me_pivot.use_mirror_vertex_groups = False
me_pivot.update()
me_catch = bpy.data.meshes.new('catch')
me_catch.from_pydata([(0.004333, -0.02, -0.004023), (0.00656, -0.02, -0.004023), (0.00656, 5.029e-08, -0.004023), (0.004333, -0.02, 0.00711), (0.004333, -0.017, 0.009075), (0.004333, -0.01985, 0.007718), (0.004333, -0.01943, 0.008265), (0.004333, -0.01876, 0.0087), (0.004333, -0.01793, 0.008979), (0.004333, -0.003, 0.009075), (0.004333, 5.029e-08, 0.00711), (0.004333, -0.002073, 0.008979), (0.004333, -0.001237, 0.0087), (0.004333, -0.0005729, 0.008265), (0.004333, -0.0001468, 0.007718), (0.00656, -0.017, 0.009075), (0.00656, -0.02, 0.00711), (0.00656, -0.01793, 0.008979), (0.00656, -0.01876, 0.0087), (0.00656, -0.01943, 0.008265), (0.00656, -0.01985, 0.007718), (0.00656, 5.029e-08, 0.00711), (0.00656, -0.003, 0.009075), (0.00656, -0.0001468, 0.007718), (0.00656, -0.0005729, 0.008265), (0.00656, -0.001237, 0.0087), (0.00656, -0.002073, 0.008979), (0.00656, -0.02, -0.003467), (0.0006472, -0.008429, -0.003467), (0.004333, 5.029e-08, -0.003467), (0.00656, 5.029e-08, -0.003467), (-0.00656, -0.02, -0.004023), (-0.00656, 5.029e-08, -0.004023), (-0.004333, -0.02, -0.004023), (-0.004333, 5.029e-08, -0.004023), (-0.00656, -0.02, 0.00711), (-0.00656, -0.017, 0.009075), (-0.00656, -0.01985, 0.007718), (-0.00656, -0.01943, 0.008265), (-0.00656, -0.01876, 0.0087), (-0.00656, -0.01793, 0.008979), (-0.00656, -0.003, 0.009075), (-0.00656, 5.029e-08, 0.00711), (-0.00656, -0.002073, 0.008979), (-0.00656, -0.001237, 0.0087), (-0.00656, -0.0005729, 0.008265), (-0.00656, -0.0001468, 0.007718), (-0.004333, -0.017, 0.009075), (-0.004333, -0.02, 0.00711), (-0.004333, -0.01793, 0.008979), (-0.004333, -0.01876, 0.0087), (-0.004333, -0.01943, 0.008265), (-0.004333, -0.01985, 0.007718), (-0.004333, 5.029e-08, 0.00711), (-0.004333, -0.003, 0.009075), (-0.004333, -0.0001468, 0.007718), (-0.004333, -0.0005729, 0.008265), (-0.004333, -0.001237, 0.0087), (-0.004333, -0.002073, 0.008979), (0.0009396, -0.008587, -0.003596), (-0.00656, -0.02, -0.003467), (-0.00656, 5.029e-08, -0.003467), (0.0006472, -0.008429, -0.003596), (0.0003299, -0.008333, -0.003467), (0.004333, 5.029e-08, -0.004023), (0.0003299, -0.008333, -0.003596), (-0.004333, 5.029e-08, -0.003467), (-0.004333, -0.02, -0.003467), (2.596e-08, -0.0083, -0.003467), (0.004333, -0.02, -0.003467), (2.596e-08, -0.0083, -0.003596), (-0.0006471, -0.008429, -0.003596), (-0.0009395, -0.008587, -0.003596), (-0.001691, -0.01, -0.003467), (-0.002204, -0.01331, -0.003467), (-0.0006471, -0.01157, -0.003467), (-0.001406, -0.01094, -0.003467), (-0.0003299, -0.008333, -0.003467), (-0.0006471, -0.008429, -0.003467), (-0.002207, -0.00668, -0.003467), (-0.001659, -0.009668, -0.003467), (-0.001406, -0.009056, -0.003467), (-0.001196, -0.008798, -0.003467), (-0.0009395, -0.008587, -0.003467), (0.002204, -0.006689, -0.003467), (0.0009396, -0.008587, -0.003467), (0.001406, -0.009056, -0.003467), (0.001659, -0.009668, -0.003467), (0.001691, -0.01, -0.003467), (0.002207, -0.01332, -0.003467), (0.001659, -0.01033, -0.003467), (0.001196, -0.0112, -0.003467), (0.0009396, -0.01141, -0.003467), (0.0006472, -0.01157, -0.003467), (0.0003299, -0.01167, -0.003467), (-0.0009395, -0.01141, -0.003467), (-0.001562, -0.009349, -0.003596), (-0.0003299, -0.008333, -0.003596), (-0.001691, -0.01, -0.003596), (-0.001562, -0.009349, -0.003467), (2.619e-08, -0.0117, -0.003596), (-0.001659, -0.01033, -0.003467), (-0.001562, -0.01065, -0.003467), (0.001406, -0.01094, -0.003467), (0.001562, -0.01065, -0.003467), (-0.0003299, -0.01167, -0.003467), (0.001562, -0.009349, -0.003467), (0.001196, -0.008798, -0.003467), (-0.001196, -0.0112, -0.003467), (2.619e-08, -0.0117, -0.003467), (0.001406, -0.009056, -0.003596), (0.001691, -0.01, -0.003596), (-0.001196, -0.008798, -0.003596), (0.001562, -0.01065, -0.003596), (0.0006472, -0.01157, -0.003596), (-0.0009395, -0.01141, -0.003596), (-0.001406, -0.009056, -0.003596), (-0.0006471, -0.01157, -0.003596), (0.0003299, -0.01167, -0.003596), (-0.001659, -0.009668, -0.003596), (-0.001659, -0.01033, -0.003596), (-0.001562, -0.01065, -0.003596), (0.0009396, -0.01141, -0.003596), (0.001196, -0.0112, -0.003596), (0.001406, -0.01094, -0.003596), (0.001659, -0.01033, -0.003596), (-0.0003299, -0.01167, -0.003596), (0.001659, -0.009668, -0.003596), (0.001562, -0.009349, -0.003596), (0.001196, -0.008798, -0.003596), (-0.001406, -0.01094, -0.003596), (-0.001196, -0.0112, -0.003596), (-0.06845, -0.02, -0.004023), (-0.06623, -0.02, -0.004023), (-0.06623, 5.029e-08, -0.004023), (-0.06845, -0.02, 0.00711), (-0.06845, -0.017, 0.009075), (-0.06845, -0.01985, 0.007718), (-0.06845, -0.01943, 0.008265), (-0.06845, -0.01876, 0.0087), (-0.06845, -0.01793, 0.008979), (-0.06845, -0.003, 0.009075), (-0.06845, 5.029e-08, 0.00711), (-0.06845, -0.002073, 0.008979), (-0.06845, -0.001237, 0.0087), (-0.06845, -0.0005729, 0.008265), (-0.06845, -0.0001468, 0.007718), (-0.06623, -0.017, 0.009075), (-0.06623, -0.02, 0.00711), (-0.06623, -0.01793, 0.008979), (-0.06623, -0.01876, 0.0087), (-0.06623, -0.01943, 0.008265), (-0.06623, -0.01985, 0.007718), (-0.06623, 5.029e-08, 0.00711), (-0.06623, -0.003, 0.009075), (-0.06623, -0.0001468, 0.007718), (-0.06623, -0.0005729, 0.008265), (-0.06623, -0.001237, 0.0087), (-0.06623, -0.002073, 0.008979), (-0.06623, -0.02, -0.003467), (-0.07214, -0.008429, -0.003467), (-0.06845, 5.029e-08, -0.003467), (-0.06623, 5.029e-08, -0.003467), (-0.07935, -0.02, -0.004023), (-0.07935, 5.029e-08, -0.004023), (-0.07712, -0.02, -0.004023), (-0.07712, 5.029e-08, -0.004023), (-0.07935, -0.02, 0.00711), (-0.07935, -0.017, 0.009075), (-0.07935, -0.01985, 0.007718), (-0.07935, -0.01943, 0.008265), (-0.07935, -0.01876, 0.0087), (-0.07935, -0.01793, 0.008979), (-0.07935, -0.003, 0.009075), (-0.07935, 5.029e-08, 0.00711), (-0.07935, -0.002073, 0.008979), (-0.07935, -0.001237, 0.0087), (-0.07935, -0.0005729, 0.008265), (-0.07935, -0.0001468, 0.007718), (-0.07712, -0.017, 0.009075), (-0.07712, -0.02, 0.00711), (-0.07712, -0.01793, 0.008979), (-0.07712, -0.01876, 0.0087), (-0.07712, -0.01943, 0.008265), (-0.07712, -0.01985, 0.007718), (-0.07712, 5.029e-08, 0.00711), (-0.07712, -0.003, 0.009075), (-0.07712, -0.0001468, 0.007718), (-0.07712, -0.0005729, 0.008265), (-0.07712, -0.001237, 0.0087), (-0.07712, -0.002073, 0.008979), (-0.07185, -0.008587, -0.003596), (-0.07935, -0.02, -0.003467), (-0.07935, 5.029e-08, -0.003467), (-0.07214, -0.008429, -0.003596), (-0.07246, -0.008333, -0.003467), (-0.06845, 5.029e-08, -0.004023), (-0.07246, -0.008333, -0.003596), (-0.07712, 5.029e-08, -0.003467), (-0.07712, -0.02, -0.003467), (-0.07279, -0.0083, -0.003467), (-0.06845, -0.02, -0.003467), (-0.07279, -0.0083, -0.003596), (-0.07343, -0.008429, -0.003596), (-0.07373, -0.008587, -0.003596), (-0.07448, -0.01, -0.003467), (-0.07499, -0.01331, -0.003467), (-0.07343, -0.01157, -0.003467), (-0.07419, -0.01094, -0.003467), (-0.07312, -0.008333, -0.003467), (-0.07343, -0.008429, -0.003467), (-0.07499, -0.00668, -0.003467), (-0.07445, -0.009668, -0.003467), (-0.07419, -0.009056, -0.003467), (-0.07398, -0.008798, -0.003467), (-0.07373, -0.008587, -0.003467), (-0.07058, -0.006689, -0.003467), (-0.07185, -0.008587, -0.003467), (-0.07138, -0.009056, -0.003467), (-0.07113, -0.009668, -0.003467), (-0.0711, -0.01, -0.003467), (-0.07058, -0.01332, -0.003467), (-0.07113, -0.01033, -0.003467), (-0.07159, -0.0112, -0.003467), (-0.07185, -0.01141, -0.003467), (-0.07214, -0.01157, -0.003467), (-0.07246, -0.01167, -0.003467), (-0.07373, -0.01141, -0.003467), (-0.07435, -0.009349, -0.003596), (-0.07312, -0.008333, -0.003596), (-0.07448, -0.01, -0.003596), (-0.07435, -0.009349, -0.003467), (-0.07279, -0.0117, -0.003596), (-0.07445, -0.01033, -0.003467), (-0.07435, -0.01065, -0.003467), (-0.07138, -0.01094, -0.003467), (-0.07122, -0.01065, -0.003467), (-0.07312, -0.01167, -0.003467), (-0.07122, -0.009349, -0.003467), (-0.07159, -0.008798, -0.003467), (-0.07398, -0.0112, -0.003467), (-0.07279, -0.0117, -0.003467), (-0.07138, -0.009056, -0.003596), (-0.0711, -0.01, -0.003596), (-0.07398, -0.008798, -0.003596), (-0.07122, -0.01065, -0.003596), (-0.07214, -0.01157, -0.003596), (-0.07373, -0.01141, -0.003596), (-0.07419, -0.009056, -0.003596), (-0.07343, -0.01157, -0.003596), (-0.07246, -0.01167, -0.003596), (-0.07445, -0.009668, -0.003596), (-0.07445, -0.01033, -0.003596), (-0.07435, -0.01065, -0.003596), (-0.07185, -0.01141, -0.003596), (-0.07159, -0.0112, -0.003596), (-0.07138, -0.01094, -0.003596), (-0.07113, -0.01033, -0.003596), (-0.07312, -0.01167, -0.003596), (-0.07113, -0.009668, -0.003596), (-0.07122, -0.009349, -0.003596), (-0.07159, -0.008798, -0.003596), (-0.07419, -0.01094, -0.003596), (-0.07398, -0.0112, -0.003596), (-0.06845, -0.09797, -0.004023), (-0.06623, -0.09797, -0.004023), (-0.06623, -0.07797, -0.004023), (-0.06845, -0.09797, 0.00711), (-0.06845, -0.09497, 0.009075), (-0.06845, -0.09782, 0.007718), (-0.06845, -0.0974, 0.008265), (-0.06845, -0.09674, 0.0087), (-0.06845, -0.0959, 0.008979), (-0.06845, -0.08097, 0.009075), (-0.06845, -0.07797, 0.00711), (-0.06845, -0.08004, 0.008979), (-0.06845, -0.07921, 0.0087), (-0.06845, -0.07854, 0.008265), (-0.06845, -0.07812, 0.007718), (-0.06623, -0.09497, 0.009075), (-0.06623, -0.09797, 0.00711), (-0.06623, -0.0959, 0.008979), (-0.06623, -0.09674, 0.0087), (-0.06623, -0.0974, 0.008265), (-0.06623, -0.09782, 0.007718), (-0.06623, -0.07797, 0.00711), (-0.06623, -0.08097, 0.009075), (-0.06623, -0.07812, 0.007718), (-0.06623, -0.07854, 0.008265), (-0.06623, -0.07921, 0.0087), (-0.06623, -0.08004, 0.008979), (-0.06623, -0.09797, -0.003467), (-0.07214, -0.0864, -0.003467), (-0.06845, -0.07797, -0.003467), (-0.06623, -0.07797, -0.003467), (-0.07935, -0.09797, -0.004023), (-0.07935, -0.07797, -0.004023), (-0.07712, -0.09797, -0.004023), (-0.07712, -0.07797, -0.004023), (-0.07935, -0.09797, 0.00711), (-0.07935, -0.09497, 0.009075), (-0.07935, -0.09782, 0.007718), (-0.07935, -0.0974, 0.008265), (-0.07935, -0.09674, 0.0087), (-0.07935, -0.0959, 0.008979), (-0.07935, -0.08097, 0.009075), (-0.07935, -0.07797, 0.00711), (-0.07935, -0.08004, 0.008979), (-0.07935, -0.07921, 0.0087), (-0.07935, -0.07854, 0.008265), (-0.07935, -0.07812, 0.007718), (-0.07712, -0.09497, 0.009075), (-0.07712, -0.09797, 0.00711), (-0.07712, -0.0959, 0.008979), (-0.07712, -0.09674, 0.0087), (-0.07712, -0.0974, 0.008265), (-0.07712, -0.09782, 0.007718), (-0.07712, -0.07797, 0.00711), (-0.07712, -0.08097, 0.009075), (-0.07712, -0.07812, 0.007718), (-0.07712, -0.07854, 0.008265), (-0.07712, -0.07921, 0.0087), (-0.07712, -0.08004, 0.008979), (-0.07185, -0.08656, -0.003596), (-0.07935, -0.09797, -0.003467), (-0.07935, -0.07797, -0.003467), (-0.07214, -0.0864, -0.003596), (-0.07246, -0.0863, -0.003467), (-0.06845, -0.07797, -0.004023), (-0.07246, -0.0863, -0.003596), (-0.07712, -0.07797, -0.003467), (-0.07712, -0.09797, -0.003467), (-0.07279, -0.08627, -0.003467), (-0.06845, -0.09797, -0.003467), (-0.07279, -0.08627, -0.003596), (-0.07343, -0.0864, -0.003596), (-0.07373, -0.08656, -0.003596), (-0.07448, -0.08797, -0.003467), (-0.07499, -0.09128, -0.003467), (-0.07343, -0.08954, -0.003467), (-0.07419, -0.08892, -0.003467), (-0.07312, -0.0863, -0.003467), (-0.07343, -0.0864, -0.003467), (-0.07499, -0.08465, -0.003467), (-0.07445, -0.08764, -0.003467), (-0.07419, -0.08703, -0.003467), (-0.07398, -0.08677, -0.003467), (-0.07373, -0.08656, -0.003467), (-0.07058, -0.08466, -0.003467), (-0.07185, -0.08656, -0.003467), (-0.07138, -0.08703, -0.003467), (-0.07113, -0.08764, -0.003467), (-0.0711, -0.08797, -0.003467), (-0.07058, -0.09129, -0.003467), (-0.07113, -0.0883, -0.003467), (-0.07159, -0.08917, -0.003467), (-0.07185, -0.08939, -0.003467), (-0.07214, -0.08954, -0.003467), (-0.07246, -0.08964, -0.003467), (-0.07373, -0.08939, -0.003467), (-0.07435, -0.08732, -0.003596), (-0.07312, -0.0863, -0.003596), (-0.07448, -0.08797, -0.003596), (-0.07435, -0.08732, -0.003467), (-0.07279, -0.08967, -0.003596), (-0.07445, -0.0883, -0.003467), (-0.07435, -0.08862, -0.003467), (-0.07138, -0.08892, -0.003467), (-0.07122, -0.08862, -0.003467), (-0.07312, -0.08964, -0.003467), (-0.07122, -0.08732, -0.003467), (-0.07159, -0.08677, -0.003467), (-0.07398, -0.08917, -0.003467), (-0.07279, -0.08967, -0.003467), (-0.07138, -0.08703, -0.003596), (-0.0711, -0.08797, -0.003596), (-0.07398, -0.08677, -0.003596), (-0.07122, -0.08862, -0.003596), (-0.07214, -0.08954, -0.003596), (-0.07373, -0.08939, -0.003596), (-0.07419, -0.08703, -0.003596), (-0.07343, -0.08954, -0.003596), (-0.07246, -0.08964, -0.003596), (-0.07445, -0.08764, -0.003596), (-0.07445, -0.0883, -0.003596), (-0.07435, -0.08862, -0.003596), (-0.07185, -0.08939, -0.003596), (-0.07159, -0.08917, -0.003596), (-0.07138, -0.08892, -0.003596), (-0.07113, -0.0883, -0.003596), (-0.07312, -0.08964, -0.003596), (-0.07113, -0.08764, -0.003596), (-0.07122, -0.08732, -0.003596), (-0.07159, -0.08677, -0.003596), (-0.07419, -0.08892, -0.003596), (-0.07398, -0.08917, -0.003596), (0.004333, -0.09797, -0.004023), (0.00656, -0.09797, -0.004023), (0.00656, -0.07797, -0.004023), (0.004333, -0.09797, 0.00711), (0.004333, -0.09497, 0.009075), (0.004333, -0.09782, 0.007718), (0.004333, -0.0974, 0.008265), (0.004333, -0.09674, 0.0087), (0.004333, -0.0959, 0.008979), (0.004333, -0.08097, 0.009075), (0.004333, -0.07797, 0.00711), (0.004333, -0.08004, 0.008979), (0.004333, -0.07921, 0.0087), (0.004333, -0.07854, 0.008265), (0.004333, -0.07812, 0.007718), (0.00656, -0.09497, 0.009075), (0.00656, -0.09797, 0.00711), (0.00656, -0.0959, 0.008979), (0.00656, -0.09674, 0.0087), (0.00656, -0.0974, 0.008265), (0.00656, -0.09782, 0.007718), (0.00656, -0.07797, 0.00711), (0.00656, -0.08097, 0.009075), (0.00656, -0.07812, 0.007718), (0.00656, -0.07854, 0.008265), (0.00656, -0.07921, 0.0087), (0.00656, -0.08004, 0.008979), (0.00656, -0.09797, -0.003467), (0.0006472, -0.0864, -0.003467), (0.004333, -0.07797, -0.003467), (0.00656, -0.07797, -0.003467), (-0.00656, -0.09797, -0.004023), (-0.00656, -0.07797, -0.004023), (-0.004333, -0.09797, -0.004023), (-0.004333, -0.07797, -0.004023), (-0.00656, -0.09797, 0.00711), (-0.00656, -0.09497, 0.009075), (-0.00656, -0.09782, 0.007718), (-0.00656, -0.0974, 0.008265), (-0.00656, -0.09674, 0.0087), (-0.00656, -0.0959, 0.008979), (-0.00656, -0.08097, 0.009075), (-0.00656, -0.07797, 0.00711), (-0.00656, -0.08004, 0.008979), (-0.00656, -0.07921, 0.0087), (-0.00656, -0.07854, 0.008265), (-0.00656, -0.07812, 0.007718), (-0.004333, -0.09497, 0.009075), (-0.004333, -0.09797, 0.00711), (-0.004333, -0.0959, 0.008979), (-0.004333, -0.09674, 0.0087), (-0.004333, -0.0974, 0.008265), (-0.004333, -0.09782, 0.007718), (-0.004333, -0.07797, 0.00711), (-0.004333, -0.08097, 0.009075), (-0.004333, -0.07812, 0.007718), (-0.004333, -0.07854, 0.008265), (-0.004333, -0.07921, 0.0087), (-0.004333, -0.08004, 0.008979), (0.0009396, -0.08656, -0.003596), (-0.00656, -0.09797, -0.003467), (-0.00656, -0.07797, -0.003467), (0.0006472, -0.0864, -0.003596), (0.0003299, -0.0863, -0.003467), (0.004333, -0.07797, -0.004023), (0.0003299, -0.0863, -0.003596), (-0.004333, -0.07797, -0.003467), (-0.004333, -0.09797, -0.003467), (2.596e-08, -0.08627, -0.003467), (0.004333, -0.09797, -0.003467), (2.596e-08, -0.08627, -0.003596), (-0.0006471, -0.0864, -0.003596), (-0.0009395, -0.08656, -0.003596), (-0.001691, -0.08797, -0.003467), (-0.002204, -0.09128, -0.003467), (-0.0006471, -0.08954, -0.003467), (-0.001406, -0.08892, -0.003467), (-0.0003299, -0.0863, -0.003467), (-0.0006471, -0.0864, -0.003467), (-0.002207, -0.08465, -0.003467), (-0.001659, -0.08764, -0.003467), (-0.001406, -0.08703, -0.003467), (-0.001196, -0.08677, -0.003467), (-0.0009395, -0.08656, -0.003467), (0.002204, -0.08466, -0.003467), (0.0009396, -0.08656, -0.003467), (0.001406, -0.08703, -0.003467), (0.001659, -0.08764, -0.003467), (0.001691, -0.08797, -0.003467), (0.002207, -0.09129, -0.003467), (0.001659, -0.0883, -0.003467), (0.001196, -0.08917, -0.003467), (0.0009396, -0.08939, -0.003467), (0.0006472, -0.08954, -0.003467), (0.0003299, -0.08964, -0.003467), (-0.0009395, -0.08939, -0.003467), (-0.001562, -0.08732, -0.003596), (-0.0003299, -0.0863, -0.003596), (-0.001691, -0.08797, -0.003596), (-0.001562, -0.08732, -0.003467), (2.619e-08, -0.08967, -0.003596), (-0.001659, -0.0883, -0.003467), (-0.001562, -0.08862, -0.003467), (0.001406, -0.08892, -0.003467), (0.001562, -0.08862, -0.003467), (-0.0003299, -0.08964, -0.003467), (0.001562, -0.08732, -0.003467), (0.001196, -0.08677, -0.003467), (-0.001196, -0.08917, -0.003467), (2.619e-08, -0.08967, -0.003467), (0.001406, -0.08703, -0.003596), (0.001691, -0.08797, -0.003596), (-0.001196, -0.08677, -0.003596), (0.001562, -0.08862, -0.003596), (0.0006472, -0.08954, -0.003596), (-0.0009395, -0.08939, -0.003596), (-0.001406, -0.08703, -0.003596), (-0.0006471, -0.08954, -0.003596), (0.0003299, -0.08964, -0.003596), (-0.001659, -0.08764, -0.003596), (-0.001659, -0.0883, -0.003596), (-0.001562, -0.08862, -0.003596), (0.0009396, -0.08939, -0.003596), (0.001196, -0.08917, -0.003596), (0.001406, -0.08892, -0.003596), (0.001659, -0.0883, -0.003596), (-0.0003299, -0.08964, -0.003596), (0.001659, -0.08764, -0.003596), (0.001562, -0.08732, -0.003596), (0.001196, -0.08677, -0.003596), (-0.001406, -0.08892, -0.003596), (-0.001196, -0.08917, -0.003596)], [], [(22, 9, 4, 15), (30, 21, 16, 27), (69, 3, 10, 29), (64, 2, 1, 0), (29, 10, 21, 30), (9, 22, 26, 11), (11, 26, 25, 12), (12, 25, 24, 13), (13, 24, 23, 14), (14, 23, 21, 10), (15, 4, 8, 17), (17, 8, 7, 18), (18, 7, 6, 19), (19, 6, 5, 20), (20, 5, 3, 16), (27, 16, 3, 69), (1, 27, 69, 0), (16, 21, 23, 24, 25, 26, 22, 15, 17, 18, 19, 20), (10, 3, 5, 6, 7, 8, 4, 9, 11, 12, 13, 14), (64, 29, 30, 2), (0, 64, 29, 69), (2, 30, 27, 1), (54, 41, 36, 47), (66, 53, 48, 67), (60, 35, 42, 61), (32, 34, 33, 31), (61, 42, 53, 66), (41, 54, 58, 43), (43, 58, 57, 44), (44, 57, 56, 45), (45, 56, 55, 46), (46, 55, 53, 42), (47, 36, 40, 49), (49, 40, 39, 50), (50, 39, 38, 51), (51, 38, 37, 52), (52, 37, 35, 48), (67, 48, 35, 60), (33, 67, 60, 31), (48, 53, 55, 56, 57, 58, 54, 47, 49, 50, 51, 52), (42, 35, 37, 38, 39, 40, 36, 41, 43, 44, 45, 46), (32, 61, 66, 34), (31, 60, 61, 32), (34, 66, 29, 64), (123, 124, 113, 125, 111, 127, 128, 110, 129, 59, 62, 65, 70, 97, 71, 72, 112, 116, 96, 119, 98, 120, 121, 130, 131, 115, 117, 126, 100, 118, 114, 122), (67, 33, 0, 69), (73, 101, 120, 98), (88, 87, 127, 111), (89, 109, 74, 67, 69), (84, 88, 89, 69, 29), (79, 68, 84, 29, 66), (109, 105, 74), (105, 75, 74), (75, 95, 74), (95, 108, 74), (108, 76, 74), (76, 102, 74), (102, 101, 74), (101, 73, 74), (73, 80, 79), (80, 99, 79), (99, 81, 79), (81, 82, 79), (82, 83, 79), (83, 78, 79), (78, 77, 79), (77, 68, 79), (68, 63, 84), (63, 28, 84), (28, 85, 84), (85, 107, 84), (107, 86, 84), (86, 106, 84), (106, 87, 84), (87, 88, 84), (88, 90, 89), (90, 104, 89), (104, 103, 89), (103, 91, 89), (91, 92, 89), (92, 93, 89), (93, 94, 89), (94, 109, 89), (87, 106, 128, 127), (93, 114, 118, 94), (102, 76, 130, 121), (92, 122, 114, 93), (90, 88, 111, 125), (74, 73, 79, 66, 67), (75, 105, 126, 117), (109, 94, 118, 100), (106, 86, 110, 128), (105, 109, 100, 126), (68, 70, 65, 63), (86, 107, 129, 110), (63, 65, 62, 28), (28, 62, 59, 85), (107, 85, 59, 129), (91, 103, 124, 123), (103, 104, 113, 124), (77, 78, 71, 97), (80, 73, 98, 119), (78, 83, 72, 71), (77, 97, 70, 68), (80, 119, 96, 99), (99, 96, 116, 81), (81, 116, 112, 82), (82, 112, 72, 83), (92, 91, 123, 122), (76, 108, 131, 130), (108, 95, 115, 131), (95, 75, 117, 115), (90, 125, 113, 104), (101, 102, 121, 120), (0, 33, 34, 64), (154, 141, 136, 147), (162, 153, 148, 159), (201, 135, 142, 161), (196, 134, 133, 132), (161, 142, 153, 162), (141, 154, 158, 143), (143, 158, 157, 144), (144, 157, 156, 145), (145, 156, 155, 146), (146, 155, 153, 142), (147, 136, 140, 149), (149, 140, 139, 150), (150, 139, 138, 151), (151, 138, 137, 152), (152, 137, 135, 148), (159, 148, 135, 201), (133, 159, 201, 132), (148, 153, 155, 156, 157, 158, 154, 147, 149, 150, 151, 152), (142, 135, 137, 138, 139, 140, 136, 141, 143, 144, 145, 146), (196, 161, 162, 134), (132, 196, 161, 201), (134, 162, 159, 133), (186, 173, 168, 179), (198, 185, 180, 199), (192, 167, 174, 193), (164, 166, 165, 163), (193, 174, 185, 198), (173, 186, 190, 175), (175, 190, 189, 176), (176, 189, 188, 177), (177, 188, 187, 178), (178, 187, 185, 174), (179, 168, 172, 181), (181, 172, 171, 182), (182, 171, 170, 183), (183, 170, 169, 184), (184, 169, 167, 180), (199, 180, 167, 192), (165, 199, 192, 163), (180, 185, 187, 188, 189, 190, 186, 179, 181, 182, 183, 184), (174, 167, 169, 170, 171, 172, 168, 173, 175, 176, 177, 178), (164, 193, 198, 166), (163, 192, 193, 164), (166, 198, 161, 196), (255, 256, 245, 257, 243, 259, 260, 242, 261, 191, 194, 197, 202, 229, 203, 204, 244, 248, 228, 251, 230, 252, 253, 262, 263, 247, 249, 258, 232, 250, 246, 254), (199, 165, 132, 201), (205, 233, 252, 230), (220, 219, 259, 243), (221, 241, 206, 199, 201), (216, 220, 221, 201, 161), (211, 200, 216, 161, 198), (241, 237, 206), (237, 207, 206), (207, 227, 206), (227, 240, 206), (240, 208, 206), (208, 234, 206), (234, 233, 206), (233, 205, 206), (205, 212, 211), (212, 231, 211), (231, 213, 211), (213, 214, 211), (214, 215, 211), (215, 210, 211), (210, 209, 211), (209, 200, 211), (200, 195, 216), (195, 160, 216), (160, 217, 216), (217, 239, 216), (239, 218, 216), (218, 238, 216), (238, 219, 216), (219, 220, 216), (220, 222, 221), (222, 236, 221), (236, 235, 221), (235, 223, 221), (223, 224, 221), (224, 225, 221), (225, 226, 221), (226, 241, 221), (219, 238, 260, 259), (225, 246, 250, 226), (234, 208, 262, 253), (224, 254, 246, 225), (222, 220, 243, 257), (206, 205, 211, 198, 199), (207, 237, 258, 249), (241, 226, 250, 232), (238, 218, 242, 260), (237, 241, 232, 258), (200, 202, 197, 195), (218, 239, 261, 242), (195, 197, 194, 160), (160, 194, 191, 217), (239, 217, 191, 261), (223, 235, 256, 255), (235, 236, 245, 256), (209, 210, 203, 229), (212, 205, 230, 251), (210, 215, 204, 203), (209, 229, 202, 200), (212, 251, 228, 231), (231, 228, 248, 213), (213, 248, 244, 214), (214, 244, 204, 215), (224, 223, 255, 254), (208, 240, 263, 262), (240, 227, 247, 263), (227, 207, 249, 247), (222, 257, 245, 236), (233, 234, 253, 252), (132, 165, 166, 196), (286, 273, 268, 279), (294, 285, 280, 291), (333, 267, 274, 293), (328, 266, 265, 264), (293, 274, 285, 294), (273, 286, 290, 275), (275, 290, 289, 276), (276, 289, 288, 277), (277, 288, 287, 278), (278, 287, 285, 274), (279, 268, 272, 281), (281, 272, 271, 282), (282, 271, 270, 283), (283, 270, 269, 284), (284, 269, 267, 280), (291, 280, 267, 333), (265, 291, 333, 264), (280, 285, 287, 288, 289, 290, 286, 279, 281, 282, 283, 284), (274, 267, 269, 270, 271, 272, 268, 273, 275, 276, 277, 278), (328, 293, 294, 266), (264, 328, 293, 333), (266, 294, 291, 265), (318, 305, 300, 311), (330, 317, 312, 331), (324, 299, 306, 325), (296, 298, 297, 295), (325, 306, 317, 330), (305, 318, 322, 307), (307, 322, 321, 308), (308, 321, 320, 309), (309, 320, 319, 310), (310, 319, 317, 306), (311, 300, 304, 313), (313, 304, 303, 314), (314, 303, 302, 315), (315, 302, 301, 316), (316, 301, 299, 312), (331, 312, 299, 324), (297, 331, 324, 295), (312, 317, 319, 320, 321, 322, 318, 311, 313, 314, 315, 316), (306, 299, 301, 302, 303, 304, 300, 305, 307, 308, 309, 310), (296, 325, 330, 298), (295, 324, 325, 296), (298, 330, 293, 328), (387, 388, 377, 389, 375, 391, 392, 374, 393, 323, 326, 329, 334, 361, 335, 336, 376, 380, 360, 383, 362, 384, 385, 394, 395, 379, 381, 390, 364, 382, 378, 386), (331, 297, 264, 333), (337, 365, 384, 362), (352, 351, 391, 375), (353, 373, 338, 331, 333), (348, 352, 353, 333, 293), (343, 332, 348, 293, 330), (373, 369, 338), (369, 339, 338), (339, 359, 338), (359, 372, 338), (372, 340, 338), (340, 366, 338), (366, 365, 338), (365, 337, 338), (337, 344, 343), (344, 363, 343), (363, 345, 343), (345, 346, 343), (346, 347, 343), (347, 342, 343), (342, 341, 343), (341, 332, 343), (332, 327, 348), (327, 292, 348), (292, 349, 348), (349, 371, 348), (371, 350, 348), (350, 370, 348), (370, 351, 348), (351, 352, 348), (352, 354, 353), (354, 368, 353), (368, 367, 353), (367, 355, 353), (355, 356, 353), (356, 357, 353), (357, 358, 353), (358, 373, 353), (351, 370, 392, 391), (357, 378, 382, 358), (366, 340, 394, 385), (356, 386, 378, 357), (354, 352, 375, 389), (338, 337, 343, 330, 331), (339, 369, 390, 381), (373, 358, 382, 364), (370, 350, 374, 392), (369, 373, 364, 390), (332, 334, 329, 327), (350, 371, 393, 374), (327, 329, 326, 292), (292, 326, 323, 349), (371, 349, 323, 393), (355, 367, 388, 387), (367, 368, 377, 388), (341, 342, 335, 361), (344, 337, 362, 383), (342, 347, 336, 335), (341, 361, 334, 332), (344, 383, 360, 363), (363, 360, 380, 345), (345, 380, 376, 346), (346, 376, 336, 347), (356, 355, 387, 386), (340, 372, 395, 394), (372, 359, 379, 395), (359, 339, 381, 379), (354, 389, 377, 368), (365, 366, 385, 384), (264, 297, 298, 328), (418, 405, 400, 411), (426, 417, 412, 423), (465, 399, 406, 425), (460, 398, 397, 396), (425, 406, 417, 426), (405, 418, 422, 407), (407, 422, 421, 408), (408, 421, 420, 409), (409, 420, 419, 410), (410, 419, 417, 406), (411, 400, 404, 413), (413, 404, 403, 414), (414, 403, 402, 415), (415, 402, 401, 416), (416, 401, 399, 412), (423, 412, 399, 465), (397, 423, 465, 396), (412, 417, 419, 420, 421, 422, 418, 411, 413, 414, 415, 416), (406, 399, 401, 402, 403, 404, 400, 405, 407, 408, 409, 410), (460, 425, 426, 398), (396, 460, 425, 465), (398, 426, 423, 397), (450, 437, 432, 443), (462, 449, 444, 463), (456, 431, 438, 457), (428, 430, 429, 427), (457, 438, 449, 462), (437, 450, 454, 439), (439, 454, 453, 440), (440, 453, 452, 441), (441, 452, 451, 442), (442, 451, 449, 438), (443, 432, 436, 445), (445, 436, 435, 446), (446, 435, 434, 447), (447, 434, 433, 448), (448, 433, 431, 444), (463, 444, 431, 456), (429, 463, 456, 427), (444, 449, 451, 452, 453, 454, 450, 443, 445, 446, 447, 448), (438, 431, 433, 434, 435, 436, 432, 437, 439, 440, 441, 442), (428, 457, 462, 430), (427, 456, 457, 428), (430, 462, 425, 460), (519, 520, 509, 521, 507, 523, 524, 506, 525, 455, 458, 461, 466, 493, 467, 468, 508, 512, 492, 515, 494, 516, 517, 526, 527, 511, 513, 522, 496, 514, 510, 518), (463, 429, 396, 465), (469, 497, 516, 494), (484, 483, 523, 507), (485, 505, 470, 463, 465), (480, 484, 485, 465, 425), (475, 464, 480, 425, 462), (505, 501, 470), (501, 471, 470), (471, 491, 470), (491, 504, 470), (504, 472, 470), (472, 498, 470), (498, 497, 470), (497, 469, 470), (469, 476, 475), (476, 495, 475), (495, 477, 475), (477, 478, 475), (478, 479, 475), (479, 474, 475), (474, 473, 475), (473, 464, 475), (464, 459, 480), (459, 424, 480), (424, 481, 480), (481, 503, 480), (503, 482, 480), (482, 502, 480), (502, 483, 480), (483, 484, 480), (484, 486, 485), (486, 500, 485), (500, 499, 485), (499, 487, 485), (487, 488, 485), (488, 489, 485), (489, 490, 485), (490, 505, 485), (483, 502, 524, 523), (489, 510, 514, 490), (498, 472, 526, 517), (488, 518, 510, 489), (486, 484, 507, 521), (470, 469, 475, 462, 463), (471, 501, 522, 513), (505, 490, 514, 496), (502, 482, 506, 524), (501, 505, 496, 522), (464, 466, 461, 459), (482, 503, 525, 506), (459, 461, 458, 424), (424, 458, 455, 481), (503, 481, 455, 525), (487, 499, 520, 519), (499, 500, 509, 520), (473, 474, 467, 493), (476, 469, 494, 515), (474, 479, 468, 467), (473, 493, 466, 464), (476, 515, 492, 495), (495, 492, 512, 477), (477, 512, 508, 478), (478, 508, 468, 479), (488, 487, 519, 518), (472, 504, 527, 526), (504, 491, 511, 527), (491, 471, 513, 511), (486, 521, 509, 500), (497, 498, 517, 516), (396, 429, 430, 460)])
me_catch.polygons.foreach_set('use_smooth', [1, 0, 0, 0, 1, 1, 1, 1, 1, 1, 1, 1, 1, 1, 1, 1, 1, 0, 0, 1, 0, 0, 1, 0, 0, 0, 1, 1, 1, 1, 1, 1, 1, 1, 1, 1, 1, 1, 1, 0, 1, 1, 0, 0, 0, 0, 1, 1, 0, 0, 0, 0, 0, 0, 0, 0, 0, 0, 0, 0, 0, 0, 0, 0, 0, 0, 0, 0, 0, 0, 0, 0, 0, 0, 0, 0, 0, 0, 0, 0, 0, 0, 0, 1, 1, 1, 1, 1, 0, 1, 1, 1, 1, 1, 1, 1, 1, 1, 1, 1, 1, 1, 1, 1, 1, 1, 1, 1, 1, 1, 1, 1, 1, 1, 0, 1, 0, 0, 0, 1, 1, 1, 1, 1, 1, 1, 1, 1, 1, 1, 1, 1, 0, 0, 1, 0, 0, 1, 0, 0, 0, 1, 1, 1, 1, 1, 1, 1, 1, 1, 1, 1, 1, 1, 0, 1, 1, 0, 0, 0, 0, 1, 1, 0, 0, 0, 0, 0, 0, 0, 0, 0, 0, 0, 0, 0, 0, 0, 0, 0, 0, 0, 0, 0, 0, 0, 0, 0, 0, 0, 0, 0, 0, 0, 0, 0, 0, 0, 1, 1, 1, 1, 1, 0, 1, 1, 1, 1, 1, 1, 1, 1, 1, 1, 1, 1, 1, 1, 1, 1, 1, 1, 1, 1, 1, 1, 1, 1, 1, 0, 1, 0, 0, 0, 1, 1, 1, 1, 1, 1, 1, 1, 1, 1, 1, 1, 1, 0, 0, 1, 0, 0, 1, 0, 0, 0, 1, 1, 1, 1, 1, 1, 1, 1, 1, 1, 1, 1, 1, 0, 1, 1, 0, 0, 0, 0, 1, 1, 0, 0, 0, 0, 0, 0, 0, 0, 0, 0, 0, 0, 0, 0, 0, 0, 0, 0, 0, 0, 0, 0, 0, 0, 0, 0, 0, 0, 0, 0, 0, 0, 0, 0, 0, 1, 1, 1, 1, 1, 0, 1, 1, 1, 1, 1, 1, 1, 1, 1, 1, 1, 1, 1, 1, 1, 1, 1, 1, 1, 1, 1, 1, 1, 1, 1, 0, 1, 0, 0, 0, 1, 1, 1, 1, 1, 1, 1, 1, 1, 1, 1, 1, 1, 0, 0, 1, 0, 0, 1, 0, 0, 0, 1, 1, 1, 1, 1, 1, 1, 1, 1, 1, 1, 1, 1, 0, 1, 1, 0, 0, 0, 0, 1, 1, 0, 0, 0, 0, 0, 0, 0, 0, 0, 0, 0, 0, 0, 0, 0, 0, 0, 0, 0, 0, 0, 0, 0, 0, 0, 0, 0, 0, 0, 0, 0, 0, 0, 0, 0, 1, 1, 1, 1, 1, 0, 1, 1, 1, 1, 1, 1, 1, 1, 1, 1, 1, 1, 1, 1, 1, 1, 1, 1, 1, 1, 1, 1, 1, 1, 1, 0])
_k = set([(28, 63), (28, 85), (59, 62), (59, 129), (62, 65), (63, 68), (65, 70), (68, 77), (70, 97), (71, 72), (71, 97), (72, 112), (73, 80), (73, 101), (75, 95), (75, 105), (76, 102), (76, 108), (77, 78), (78, 83), (80, 99), (81, 82), (81, 99), (82, 83), (85, 107), (86, 106), (86, 107), (87, 88), (87, 106), (88, 90), (90, 104), (91, 92), (91, 103), (92, 93), (93, 94), (94, 109), (95, 108), (96, 116), (96, 119), (98, 119), (98, 120), (100, 118), (100, 126), (101, 102), (103, 104), (105, 109), (110, 128), (110, 129), (111, 125), (111, 127), (112, 116), (113, 124), (113, 125), (114, 118), (114, 122), (115, 117), (115, 131), (117, 126), (120, 121), (121, 130), (122, 123), (123, 124), (127, 128), (130, 131), (160, 195), (160, 217), (191, 194), (191, 261), (194, 197), (195, 200), (197, 202), (200, 209), (202, 229), (203, 204), (203, 229), (204, 244), (205, 212), (205, 233), (207, 227), (207, 237), (208, 234), (208, 240), (209, 210), (210, 215), (212, 231), (213, 214), (213, 231), (214, 215), (217, 239), (218, 238), (218, 239), (219, 220), (219, 238), (220, 222), (222, 236), (223, 224), (223, 235), (224, 225), (225, 226), (226, 241), (227, 240), (228, 248), (228, 251), (230, 251), (230, 252), (232, 250), (232, 258), (233, 234), (235, 236), (237, 241), (242, 260), (242, 261), (243, 257), (243, 259), (244, 248), (245, 256), (245, 257), (246, 250), (246, 254), (247, 249), (247, 263), (249, 258), (252, 253), (253, 262), (254, 255), (255, 256), (259, 260), (262, 263), (292, 327), (292, 349), (323, 326), (323, 393), (326, 329), (327, 332), (329, 334), (332, 341), (334, 361), (335, 336), (335, 361), (336, 376), (337, 344), (337, 365), (339, 359), (339, 369), (340, 366), (340, 372), (341, 342), (342, 347), (344, 363), (345, 346), (345, 363), (346, 347), (349, 371), (350, 370), (350, 371), (351, 352), (351, 370), (352, 354), (354, 368), (355, 356), (355, 367), (356, 357), (357, 358), (358, 373), (359, 372), (360, 380), (360, 383), (362, 383), (362, 384), (364, 382), (364, 390), (365, 366), (367, 368), (369, 373), (374, 392), (374, 393), (375, 389), (375, 391), (376, 380), (377, 388), (377, 389), (378, 382), (378, 386), (379, 381), (379, 395), (381, 390), (384, 385), (385, 394), (386, 387), (387, 388), (391, 392), (394, 395), (424, 459), (424, 481), (455, 458), (455, 525), (458, 461), (459, 464), (461, 466), (464, 473), (466, 493), (467, 468), (467, 493), (468, 508), (469, 476), (469, 497), (471, 491), (471, 501), (472, 498), (472, 504), (473, 474), (474, 479), (476, 495), (477, 478), (477, 495), (478, 479), (481, 503), (482, 502), (482, 503), (483, 484), (483, 502), (484, 486), (486, 500), (487, 488), (487, 499), (488, 489), (489, 490), (490, 505), (491, 504), (492, 512), (492, 515), (494, 515), (494, 516), (496, 514), (496, 522), (497, 498), (499, 500), (501, 505), (506, 524), (506, 525), (507, 521), (507, 523), (508, 512), (509, 520), (509, 521), (510, 514), (510, 518), (511, 513), (511, 527), (513, 522), (516, 517), (517, 526), (518, 519), (519, 520), (523, 524), (526, 527)])
me_catch.attributes.new('sharp_edge', 'BOOLEAN', 'EDGE').data.foreach_set('value', [ (min(e.vertices), max(e.vertices)) in _k for e in me_catch.edges])
me_catch.use_remesh_preserve_volume = False
me_catch.use_remesh_preserve_attributes = False
me_catch.use_mirror_vertex_groups = False
me_catch.update()

# ---- objects
ob_switch = bpy.data.objects.new('Switch', me_switch)
ob_switch_middle = bpy.data.objects.new('Switch Middle', me_switch_middle)
ob_on_off = bpy.data.objects.new('ON/OFF', me_on_off)
ob_box = bpy.data.objects.new('Box', me_box)
ob_centre_pivot_brackets = bpy.data.objects.new('Centre pivot brackets', me_pivot)
ob_catches = bpy.data.objects.new('Catches', me_catch)

# ---- transforms, parenting, visibility, modifiers, constraints
ob_switch.location = (0.0409, 0.0, 0.04244)
ob_switch.lineart.crease_threshold = 0.0
ob_switch_middle.parent = ob_switch
ob_switch_middle.matrix_parent_inverse = Matrix(((1.0, 0.0, 0.0, -0.0409), (0.0, 1.0, 0.0, -0.009505), (0.0, 0.0, 1.0, -0.04347), (0.0, 0.0, 0.0, 1.0)))
ob_switch_middle.location = (0.0, 0.009521, 0.04351)
ob_switch_middle.lineart.crease_threshold = 0.0
ob_on_off.parent = ob_switch_middle
ob_on_off.matrix_parent_inverse = Matrix(((1.0, -4.441e-16, -1.941e-23, -4.221e-18), (4.441e-16, 1.0, 0.0, -1.62e-05), (1.941e-23, -8.621e-39, 1.0, -0.04248), (0.0, 0.0, 0.0, 1.0)))
ob_on_off.location = (0.0, 0.0, 0.0)
ob_on_off.lineart.crease_threshold = 0.0
ob_box.location = (1.863e-09, -1.118e-08, 0.03319)
ob_box.lock_rotations_4d = False
ob_box.empty_display_type = 'ARROWS'
ob_box.lineart.crease_threshold = 0.0
ob_centre_pivot_brackets.parent = ob_box
ob_centre_pivot_brackets.matrix_parent_inverse = Matrix(((1.0, 0.0, 0.0, -1.863e-09), (0.0, 1.0, 0.0, 1.118e-08), (0.0, 0.0, 1.0, -0.03319), (0.0, 0.0, 0.0, 1.0)))
ob_centre_pivot_brackets.location = (0.0001546, 0.0, 0.03928)
ob_centre_pivot_brackets.lineart.crease_threshold = 0.0
ob_catches.parent = ob_box
ob_catches.matrix_parent_inverse = Matrix(((1.0, 0.0, 0.0, -1.863e-09), (0.0, 1.0, 0.0, 1.118e-08), (0.0, 0.0, 1.0, -0.03319), (0.0, 0.0, 0.0, 1.0)))
ob_catches.location = (0.03655, 0.04899, 0.03676)
ob_catches.lineart.crease_threshold = 0.0

# ---- collection membership
col_collection_1.objects.link(ob_switch)
col_collection_1.objects.link(ob_switch_middle)
col_collection_1.objects.link(ob_on_off)
col_collection_1.objects.link(ob_box)
col_collection_1.objects.link(ob_centre_pivot_brackets)
col_collection_1.objects.link(ob_catches)

# ---- scene / render settings (as saved in the file)
scene.frame_start = 1; scene.frame_end = 250; scene.frame_set(1)
scene.render.engine = 'BLENDER_EEVEE_NEXT'
scene.render.resolution_percentage = 50
scene.render.dither_intensity = 0.0
scene.cycles.use_denoising = False
scene.cycles.samples = 128
scene.cycles.sampling_pattern = 'TABULATED_SOBOL'
scene.cycles.use_adaptive_sampling = False
scene.cycles.use_light_tree = False
scene.cycles.blur_glossy = 0.0
scene.cycles.sample_clamp_indirect = 0.0
scene.view_settings.view_transform = 'Standard'
bpy.context.view_layer.update()

# ---- added for rendering (the .blend has no active camera and no usable light): camera, sun + grey world if the file has none
cam_auto = bpy.data.cameras.new('AutoCamera')
cam_auto.lens = 50.0
cam_auto.sensor_width = 36.0
cam_auto.clip_end = 1000.0
ob_auto_camera = bpy.data.objects.new('AutoCamera', cam_auto)
scene.collection.objects.link(ob_auto_camera)
ob_auto_camera.location = (0.185045, -0.222054, 0.187001)
ob_auto_camera.rotation_euler = (1.09748, -7.21219e-08, 0.694738)
scene.camera = ob_auto_camera
light_auto_sun = bpy.data.lights.new('AutoSun', 'SUN')
light_auto_sun.energy = 3.0
light_auto_sun.angle = 0.0523599
ob_auto_sun = bpy.data.objects.new('AutoSun', light_auto_sun)
scene.collection.objects.link(ob_auto_sun)
ob_auto_sun.rotation_euler = (0.872665, 0.174533, 0.523599)
if scene.world is None:
    world_auto = bpy.data.worlds.new('AutoWorld')
    world_auto.color = (0.3, 0.3, 0.3)
    scene.world = world_auto
bpy.context.view_layer.update()
